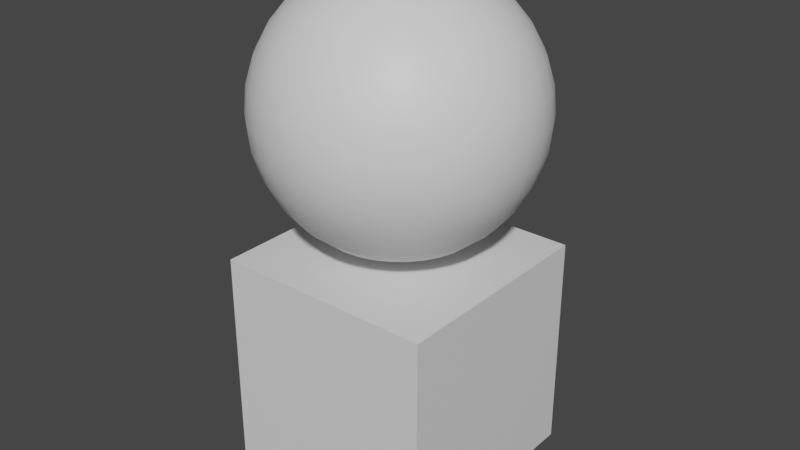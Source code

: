 # Source: Shields.blend  (saved by Blender 2.80.75; exported with 4.5.12 LTS)
import bpy
from mathutils import Matrix  # noqa: F401  (used for matrix-valued properties, if any)

bpy.ops.wm.read_factory_settings(use_empty=True)
scene = bpy.context.scene
scene.name = 'Scene'

# ---- collections
col_collection = bpy.data.collections.new('Collection'); scene.collection.children.link(col_collection)

# ---- materials (node trees are filled in below, after node groups)
mat_shields_main = bpy.data.materials.new('Shields_Main')
mat_shields_main.alpha_threshold = 0.0
mat_shields_main.use_transparent_shadow = False
mat_shields_main.line_color = (0.0, 0.0, 0.0, 1.0)
mat_shields_globe = bpy.data.materials.new('Shields_Globe')
mat_shields_globe.use_transparent_shadow = False

# ---- material node trees
mat_shields_main.use_nodes = True; mat_shields_main.node_tree.nodes.clear()
_N = mat_shields_main.node_tree.nodes; _L = mat_shields_main.node_tree.links
n0 = _N.new('ShaderNodeOutputMaterial'); n0.name = 'Material Output'; n0.location = (300, 300)
n1 = _N.new('ShaderNodeBsdfPrincipled'); n1.name = 'Principled BSDF'; n1.location = (10, 300)
n1.distribution = 'GGX'
n1.subsurface_method = 'BURLEY'
n1.inputs[2].default_value = 0.4
n1.inputs[3].default_value = 1.45
n1.inputs[27].default_value = (0.0, 0.0, 0.0, 1.0)
n1.inputs[28].default_value = 1.0
_L.new(n1.outputs[0], n0.inputs[0])
n0.is_active_output = True
mat_shields_globe.use_nodes = True; mat_shields_globe.node_tree.nodes.clear()
_N = mat_shields_globe.node_tree.nodes; _L = mat_shields_globe.node_tree.links
n0 = _N.new('ShaderNodeOutputMaterial'); n0.name = 'Material Output'; n0.location = (300, 300)
n1 = _N.new('ShaderNodeBsdfPrincipled'); n1.name = 'Principled BSDF'; n1.location = (10, 300)
n1.distribution = 'GGX'
n1.subsurface_method = 'BURLEY'
n1.inputs[3].default_value = 1.45
n1.inputs[27].default_value = (0.0, 0.0, 0.0, 1.0)
n1.inputs[28].default_value = 1.0
_L.new(n1.outputs[0], n0.inputs[0])
n0.is_active_output = True

# ---- world
world_world = bpy.data.worlds.new('World'); scene.world = world_world
world_world.use_nodes = True; world_world.node_tree.nodes.clear()
_N = world_world.node_tree.nodes; _L = world_world.node_tree.links
n0 = _N.new('ShaderNodeOutputWorld'); n0.name = 'World Output'; n0.location = (300, 300)
n1 = _N.new('ShaderNodeBackground'); n1.name = 'Background'; n1.location = (10, 300)
n1.inputs[0].default_value = (0.05088, 0.05088, 0.05088, 1.0)
_L.new(n1.outputs[0], n0.inputs[0])
n0.is_active_output = True
world_world.color = (0.05088, 0.05088, 0.05088)
world_world.use_sun_shadow = False
world_world.sun_shadow_jitter_overblur = 0.0

# ---- meshes
me_cube = bpy.data.meshes.new('Cube')
me_cube.from_pydata([(1.0, 1.0, 2.006), (1.0, 1.0, 0.005682), (1.0, -1.0, 2.006), (1.0, -1.0, 0.005682), (-1.0, 1.0, 2.006), (-1.0, 1.0, 0.005682), (-1.0, -1.0, 2.006), (-1.0, -1.0, 0.005682), (0.458, 1.106, 3.539), (0.4314, 1.042, 3.768), (0.3883, 0.9373, 3.979), (0.3302, 0.7971, 4.164), (0.2594, 0.6263, 4.316), (0.1787, 0.4314, 4.429), (0.0911, 0.2199, 4.498), (0.04644, 0.2335, 4.498), (0.0911, 0.458, 4.429), (0.1323, 0.6649, 4.316), (0.1683, 0.8462, 4.164), (0.1979, 0.9951, 3.979), (0.2199, 1.106, 3.768), (0.2335, 1.174, 3.539), (0.2381, 1.197, 3.301), (0.2335, 1.174, 3.063), (0.2199, 1.106, 2.834), (0.1979, 0.9951, 2.623), (0.1683, 0.8462, 2.438), (0.1323, 0.6649, 2.287), (0.0911, 0.458, 2.174), (0.04644, 0.2335, 2.104), (-1.956e-08, 0.2381, 2.104), (-1.956e-08, 0.467, 2.174), (-1.956e-08, 0.6779, 2.287), (-1.956e-08, 0.8628, 2.438), (-1.956e-08, 1.015, 2.623), (-1.956e-08, 1.127, 2.834), (-1.956e-08, 1.22, 3.301), (-1.956e-08, 1.197, 3.539), (-1.956e-08, 1.015, 3.979), (-1.956e-08, 0.8628, 4.164), (-1.956e-08, 0.6779, 4.316), (-1.956e-08, 0.467, 4.429), (0.467, 1.127, 3.301), (0.458, 1.106, 3.063), (0.4314, 1.042, 2.834), (0.3883, 0.9373, 2.623), (0.3302, 0.7971, 2.438), (0.2594, 0.6263, 2.287), (0.1787, 0.4314, 2.174), (0.0911, 0.2199, 2.104), (0.6649, 0.9951, 3.539), (0.6263, 0.9373, 3.768), (0.5637, 0.8436, 3.979), (0.4794, 0.7174, 4.164), (0.3766, 0.5637, 4.316), (0.2594, 0.3883, 4.429), (0.1323, 0.1979, 4.498), (0.6779, 1.015, 3.301), (0.6649, 0.9951, 3.063), (0.6263, 0.9373, 2.834), (0.5637, 0.8436, 2.623), (0.4794, 0.7174, 2.438), (0.3766, 0.5637, 2.287), (0.2594, 0.3883, 2.174), (0.1323, 0.1979, 2.104), (0.8462, 0.8462, 3.539), (0.7971, 0.7971, 3.768), (0.7174, 0.7174, 3.979), (0.6101, 0.6101, 4.164), (0.4794, 0.4794, 4.316), (0.3302, 0.3302, 4.429), (0.1683, 0.1683, 4.498), (0.8628, 0.8628, 3.301), (0.8462, 0.8462, 3.063), (0.7971, 0.7971, 2.834), (0.7174, 0.7174, 2.623), (0.6101, 0.6101, 2.438), (0.4794, 0.4794, 2.287), (0.3302, 0.3302, 2.174), (0.1683, 0.1683, 2.104), (0.9951, 0.6649, 3.539), (0.9373, 0.6263, 3.768), (0.8436, 0.5637, 3.979), (0.7174, 0.4794, 4.164), (0.5637, 0.3766, 4.316), (0.3883, 0.2594, 4.429), (0.1979, 0.1323, 4.498), (1.015, 0.6779, 3.301), (0.9951, 0.6649, 3.063), (0.9373, 0.6263, 2.834), (0.8436, 0.5637, 2.623), (0.7174, 0.4794, 2.438), (0.5637, 0.3766, 2.287), (0.3883, 0.2594, 2.174), (0.1979, 0.1323, 2.104), (1.106, 0.458, 3.539), (1.042, 0.4314, 3.768), (0.9373, 0.3883, 3.979), (0.7971, 0.3302, 4.164), (0.6263, 0.2594, 4.316), (0.4314, 0.1787, 4.429), (0.2199, 0.0911, 4.498), (1.127, 0.467, 3.301), (1.106, 0.458, 3.063), (1.042, 0.4314, 2.834), (0.9373, 0.3883, 2.623), (0.7971, 0.3302, 2.438), (0.6263, 0.2594, 2.287), (0.4314, 0.1787, 2.174), (0.2199, 0.0911, 2.104), (1.174, 0.2335, 3.539), (1.106, 0.2199, 3.768), (0.9951, 0.1979, 3.979), (0.8462, 0.1683, 4.164), (0.6649, 0.1323, 4.316), (0.458, 0.0911, 4.429), (0.2335, 0.04644, 4.498), (1.197, 0.2381, 3.301), (1.174, 0.2335, 3.063), (1.106, 0.2199, 2.834), (0.9951, 0.1979, 2.623), (0.8462, 0.1683, 2.438), (0.6649, 0.1323, 2.287), (0.458, 0.0911, 2.174), (0.2335, 0.04644, 2.104), (1.197, -4.341e-07, 3.539), (1.127, -2.887e-07, 3.768), (1.015, -3.614e-07, 3.979), (0.8628, -3.432e-07, 4.164), (0.6779, -3.341e-07, 4.316), (0.467, -3.432e-07, 4.429), (0.2381, -3.523e-07, 4.498), (1.22, -4.159e-07, 3.301), (1.197, -4.341e-07, 3.063), (1.127, -2.341e-07, 2.834), (1.015, -3.614e-07, 2.623), (0.8628, -3.432e-07, 2.438), (0.6779, -3.705e-07, 2.287), (0.467, -3.25e-07, 2.174), (0.2381, -3.296e-07, 2.104), (1.174, -0.2335, 3.539), (1.106, -0.2199, 3.768), (0.9951, -0.1979, 3.979), (0.8462, -0.1683, 4.164), (0.6649, -0.1323, 4.316), (0.458, -0.0911, 4.429), (0.2335, -0.04644, 4.498), (1.197, -0.2381, 3.301), (1.174, -0.2335, 3.063), (1.106, -0.2199, 2.834), (0.9951, -0.1979, 2.623), (0.8462, -0.1683, 2.438), (0.6649, -0.1323, 2.287), (0.458, -0.0911, 2.174), (0.2335, -0.04644, 2.104), (1.106, -0.458, 3.539), (1.042, -0.4314, 3.768), (0.9373, -0.3883, 3.979), (0.7971, -0.3302, 4.164), (0.6263, -0.2594, 4.316), (0.4314, -0.1787, 4.429), (0.2199, -0.0911, 4.498), (1.127, -0.467, 3.301), (1.106, -0.458, 3.063), (1.042, -0.4314, 2.834), (0.9373, -0.3883, 2.623), (0.7971, -0.3302, 2.438), (0.6263, -0.2594, 2.287), (0.4314, -0.1787, 2.174), (0.2199, -0.0911, 2.104), (0.9951, -0.6649, 3.539), (0.9373, -0.6263, 3.768), (0.8436, -0.5637, 3.979), (0.7174, -0.4794, 4.164), (0.5637, -0.3766, 4.316), (0.3883, -0.2594, 4.429), (0.1979, -0.1323, 4.498), (1.015, -0.6779, 3.301), (0.9951, -0.6649, 3.063), (0.9373, -0.6263, 2.834), (0.8436, -0.5637, 2.623), (0.7174, -0.4794, 2.438), (0.5637, -0.3766, 2.287), (0.3883, -0.2594, 2.174), (0.1979, -0.1323, 2.104), (0.8462, -0.8462, 3.539), (0.7971, -0.7971, 3.768), (0.7174, -0.7174, 3.979), (0.6101, -0.6101, 4.164), (0.4794, -0.4794, 4.316), (0.3302, -0.3302, 4.429), (0.1683, -0.1683, 4.498), (0.8628, -0.8628, 3.301), (0.8462, -0.8462, 3.063), (0.7971, -0.7971, 2.834), (0.7174, -0.7174, 2.623), (0.6101, -0.6101, 2.438), (0.4794, -0.4794, 2.287), (0.3302, -0.3302, 2.174), (0.1683, -0.1683, 2.104), (0.6649, -0.9951, 3.539), (0.6263, -0.9373, 3.768), (0.5637, -0.8436, 3.979), (0.4794, -0.7174, 4.164), (0.3766, -0.5637, 4.316), (0.2594, -0.3883, 4.429), (0.1323, -0.1979, 4.498), (0.6779, -1.015, 3.301), (0.6649, -0.9951, 3.063), (0.6263, -0.9373, 2.834), (0.5637, -0.8436, 2.623), (0.4794, -0.7174, 2.438), (0.3766, -0.5637, 2.287), (0.2594, -0.3883, 2.174), (0.1323, -0.1979, 2.104), (0.458, -1.106, 3.539), (0.4314, -1.042, 3.768), (0.3883, -0.9373, 3.979), (0.3302, -0.7971, 4.164), (0.2594, -0.6263, 4.316), (0.1787, -0.4314, 4.429), (0.0911, -0.2199, 4.498), (0.467, -1.127, 3.301), (0.458, -1.106, 3.063), (0.4314, -1.042, 2.834), (0.3883, -0.9373, 2.623), (0.3302, -0.7971, 2.438), (0.2594, -0.6263, 2.287), (0.1787, -0.4314, 2.174), (0.0911, -0.2199, 2.104), (0.2335, -1.174, 3.539), (0.2199, -1.106, 3.768), (0.1979, -0.9951, 3.979), (0.1683, -0.8462, 4.164), (0.1323, -0.6649, 4.316), (0.0911, -0.458, 4.429), (0.04644, -0.2335, 4.498), (0.2381, -1.197, 3.301), (0.2335, -1.174, 3.063), (0.2199, -1.106, 2.834), (0.1979, -0.9951, 2.623), (0.1683, -0.8462, 2.438), (0.1323, -0.6649, 2.287), (0.0911, -0.458, 2.174), (0.04644, -0.2335, 2.104), (-1.238e-07, -1.197, 3.539), (5.801e-08, -1.127, 3.768), (-1.238e-07, -1.015, 3.979), (-5.109e-08, -0.8628, 4.164), (1.255e-08, -0.6779, 4.316), (3.073e-08, -0.467, 4.429), (-2.836e-08, -0.2381, 4.498), (-1.42e-07, -1.22, 3.301), (-1.238e-07, -1.197, 3.063), (5.801e-08, -1.127, 2.834), (-1.238e-07, -1.015, 2.623), (-5.109e-08, -0.8628, 2.438), (-3.291e-08, -0.6779, 2.287), (-1.472e-08, -0.467, 2.174), (-1.472e-08, -0.2381, 2.104), (-0.2335, -1.174, 3.539), (-0.2199, -1.106, 3.768), (-0.1979, -0.9951, 3.979), (-0.1683, -0.8462, 4.164), (-0.1323, -0.6649, 4.316), (-0.0911, -0.458, 4.429), (-0.04644, -0.2335, 4.498), (-0.2381, -1.197, 3.301), (-0.2335, -1.174, 3.063), (-0.2199, -1.106, 2.834), (-0.1979, -0.9951, 2.623), (-0.1683, -0.8462, 2.438), (-0.1323, -0.6649, 2.287), (-0.0911, -0.458, 2.174), (-0.04644, -0.2335, 2.104), (-0.458, -1.106, 3.539), (-0.4314, -1.042, 3.768), (-0.3883, -0.9373, 3.979), (-0.3302, -0.7971, 4.164), (-0.2594, -0.6263, 4.316), (-0.1787, -0.4314, 4.429), (-0.0911, -0.2199, 4.498), (-0.467, -1.127, 3.301), (-0.458, -1.106, 3.063), (-0.4314, -1.042, 2.834), (-0.3883, -0.9373, 2.623), (-0.3302, -0.7971, 2.438), (-0.2594, -0.6263, 2.287), (-0.1787, -0.4314, 2.174), (-0.0911, -0.2199, 2.104), (-0.6649, -0.9951, 3.539), (-0.6263, -0.9373, 3.768), (-0.5637, -0.8436, 3.979), (-0.4794, -0.7174, 4.164), (-0.3766, -0.5637, 4.316), (-0.2594, -0.3883, 4.429), (-0.1323, -0.1979, 4.498), (-0.6779, -1.015, 3.301), (-0.6649, -0.9951, 3.063), (-0.6263, -0.9373, 2.834), (-0.5637, -0.8436, 2.623), (-0.4794, -0.7174, 2.438), (-0.3766, -0.5637, 2.287), (-0.2594, -0.3883, 2.174), (-0.1323, -0.1979, 2.104), (-0.8462, -0.8462, 3.539), (-0.7971, -0.7971, 3.768), (-0.7174, -0.7174, 3.979), (-0.6101, -0.6101, 4.164), (-0.4794, -0.4794, 4.316), (-0.3302, -0.3302, 4.429), (-0.1683, -0.1683, 4.498), (-0.8628, -0.8628, 3.301), (-0.8462, -0.8462, 3.063), (-0.7971, -0.7971, 2.834), (-0.7174, -0.7174, 2.623), (-0.6101, -0.6101, 2.438), (-0.4794, -0.4794, 2.287), (-0.3302, -0.3302, 2.174), (-0.1683, -0.1683, 2.104), (-1.956e-08, -3.513e-07, 2.081), (-0.9951, -0.6649, 3.539), (-0.9373, -0.6263, 3.768), (-0.8436, -0.5637, 3.979), (-0.7174, -0.4794, 4.164), (-0.5637, -0.3766, 4.316), (-0.3883, -0.2594, 4.429), (-0.1979, -0.1323, 4.498), (-1.015, -0.6779, 3.301), (-0.9951, -0.6649, 3.063), (-0.9373, -0.6263, 2.834), (-0.8436, -0.5637, 2.623), (-0.7174, -0.4794, 2.438), (-0.5637, -0.3766, 2.287), (-0.3883, -0.2594, 2.174), (-0.1979, -0.1323, 2.104), (-1.106, -0.458, 3.539), (-1.042, -0.4314, 3.768), (-0.9373, -0.3883, 3.979), (-0.7971, -0.3302, 4.164), (-0.6263, -0.2594, 4.316), (-0.4314, -0.1787, 4.429), (-0.2199, -0.0911, 4.498), (-1.127, -0.467, 3.301), (-1.106, -0.458, 3.063), (-1.042, -0.4314, 2.834), (-0.9373, -0.3883, 2.623), (-0.7971, -0.3302, 2.438), (-0.6263, -0.2594, 2.287), (-0.4314, -0.1787, 2.174), (-0.2199, -0.0911, 2.104), (-1.174, -0.2335, 3.539), (-1.106, -0.2199, 3.768), (-0.9951, -0.1979, 3.979), (-0.8462, -0.1683, 4.164), (-0.6649, -0.1323, 4.316), (-0.458, -0.0911, 4.429), (-0.2335, -0.04644, 4.498), (-4.095e-07, -4.289e-07, 4.521), (-1.197, -0.2381, 3.301), (-1.174, -0.2335, 3.063), (-1.106, -0.2199, 2.834), (-0.9951, -0.1979, 2.623), (-0.8462, -0.1683, 2.438), (-0.6649, -0.1323, 2.287), (-0.458, -0.0911, 2.174), (-0.2335, -0.04644, 2.104), (-1.197, -7.047e-08, 3.539), (-1.127, -3.432e-07, 3.768), (-1.015, -1.25e-07, 3.979), (-0.8628, -1.796e-07, 4.164), (-0.6779, -2.978e-07, 4.316), (-0.467, -2.978e-07, 4.429), (-0.2381, -3.341e-07, 4.498), (-1.22, -1.25e-07, 3.301), (-1.197, -7.047e-08, 3.063), (-1.127, -3.432e-07, 2.834), (-1.015, -1.25e-07, 2.623), (-0.8628, -1.796e-07, 2.438), (-0.6779, -2.705e-07, 2.287), (-0.467, -2.614e-07, 2.174), (-0.2381, -3.387e-07, 2.104), (-1.174, 0.2335, 3.539), (-1.106, 0.2199, 3.768), (-0.9951, 0.1979, 3.979), (-0.8462, 0.1683, 4.164), (-0.6649, 0.1323, 4.316), (-0.458, 0.0911, 4.429), (-0.2335, 0.04644, 4.498), (-1.197, 0.2381, 3.301), (-1.174, 0.2335, 3.063), (-1.106, 0.2199, 2.834), (-0.9951, 0.1979, 2.623), (-0.8462, 0.1683, 2.438), (-0.6649, 0.1323, 2.287), (-0.458, 0.0911, 2.174), (-0.2335, 0.04644, 2.104), (-1.106, 0.458, 3.539), (-1.042, 0.4314, 3.768), (-0.9373, 0.3883, 3.979), (-0.7971, 0.3302, 4.164), (-0.6263, 0.2594, 4.316), (-0.4314, 0.1787, 4.429), (-0.2199, 0.0911, 4.498), (-1.127, 0.467, 3.301), (-1.106, 0.458, 3.063), (-1.042, 0.4314, 2.834), (-0.9373, 0.3883, 2.623), (-0.7971, 0.3302, 2.438), (-0.6263, 0.2594, 2.287), (-0.4314, 0.1787, 2.174), (-0.2199, 0.0911, 2.104), (-0.9951, 0.6649, 3.539), (-0.9373, 0.6263, 3.768), (-0.8436, 0.5637, 3.979), (-0.7174, 0.4794, 4.164), (-0.5637, 0.3766, 4.316), (-0.3883, 0.2594, 4.429), (-0.1979, 0.1323, 4.498), (-1.015, 0.6779, 3.301), (-0.9951, 0.6649, 3.063), (-0.9373, 0.6263, 2.834), (-0.8436, 0.5637, 2.623), (-0.7174, 0.4794, 2.438), (-0.5637, 0.3766, 2.287), (-0.3883, 0.2594, 2.174), (-0.1979, 0.1323, 2.104), (-0.8462, 0.8462, 3.539), (-0.7971, 0.7971, 3.768), (-0.7174, 0.7174, 3.979), (-0.6101, 0.6101, 4.164), (-0.4794, 0.4794, 4.316), (-0.3302, 0.3302, 4.429), (-0.1683, 0.1683, 4.498), (-0.8628, 0.8628, 3.301), (-0.8462, 0.8462, 3.063), (-0.7971, 0.7971, 2.834), (-0.7174, 0.7174, 2.623), (-0.6101, 0.6101, 2.438), (-0.4794, 0.4794, 2.287), (-0.3302, 0.3302, 2.174), (-0.1683, 0.1683, 2.104), (-0.6649, 0.9951, 3.539), (-0.6263, 0.9373, 3.768), (-0.5637, 0.8436, 3.979), (-0.4794, 0.7174, 4.164), (-0.3766, 0.5637, 4.316), (-0.2594, 0.3883, 4.429), (-0.1323, 0.1979, 4.498), (-0.6779, 1.015, 3.301), (-0.6649, 0.9951, 3.063), (-0.6263, 0.9373, 2.834), (-0.5637, 0.8436, 2.623), (-0.4794, 0.7174, 2.438), (-0.3766, 0.5637, 2.287), (-0.2594, 0.3883, 2.174), (-0.1323, 0.1979, 2.104), (-0.458, 1.106, 3.539), (-0.4314, 1.042, 3.768), (-0.3883, 0.9373, 3.979), (-0.3302, 0.7971, 4.164), (-0.2594, 0.6263, 4.316), (-0.1787, 0.4314, 4.429), (-0.0911, 0.2199, 4.498), (-0.467, 1.127, 3.301), (-0.458, 1.106, 3.063), (-0.4314, 1.042, 2.834), (-0.3883, 0.9373, 2.623), (-0.3302, 0.7971, 2.438), (-0.2594, 0.6263, 2.287), (-0.1787, 0.4314, 2.174), (-0.0911, 0.2199, 2.104), (-0.2335, 1.174, 3.539), (-0.2199, 1.106, 3.768), (-0.1979, 0.9951, 3.979), (-0.1683, 0.8462, 4.164), (-0.1323, 0.6649, 4.316), (-0.0911, 0.458, 4.429), (-0.04644, 0.2335, 4.498), (-0.2381, 1.197, 3.301), (-0.2335, 1.174, 3.063), (-0.2199, 1.106, 2.834), (-0.1979, 0.9951, 2.623), (-0.1683, 0.8462, 2.438), (-0.1323, 0.6649, 2.287), (-0.0911, 0.458, 2.174), (-0.04644, 0.2335, 2.104), (5.801e-08, 1.127, 3.768), (2.619e-08, 0.2381, 4.498), (2.944e-07, 1.197, 3.063)], [], [(0, 4, 6, 2), (3, 2, 6, 7), (7, 6, 4, 5), (5, 1, 3, 7), (1, 0, 2, 3), (5, 4, 0, 1), (71, 358, 86), (75, 74, 89, 90), (76, 75, 90, 91), (66, 67, 82, 81), (69, 70, 85, 84), (77, 76, 91, 92), (74, 73, 88, 89), (50, 51, 66, 65), (51, 52, 67, 66), (56, 358, 71), (65, 66, 81, 80), (79, 78, 93, 94), (62, 61, 76, 77), (53, 54, 69, 68), (58, 57, 72, 73), (14, 358, 56), (46, 45, 60, 61), (320, 49, 64), (13, 14, 56, 55), (21, 20, 9, 8), (24, 23, 43, 44), (36, 37, 21, 22), (22, 21, 8, 42), (19, 18, 11, 10), (30, 31, 28, 29), (47, 46, 61, 62), (320, 29, 49), (41, 488, 15, 16), (45, 44, 59, 60), (17, 16, 13, 12), (31, 32, 27, 28), (9, 10, 52, 51), (28, 27, 47, 48), (34, 35, 24, 25), (16, 15, 14, 13), (29, 28, 48, 49), (38, 39, 18, 19), (18, 17, 12, 11), (12, 13, 55, 54), (40, 41, 16, 17), (44, 43, 58, 59), (43, 42, 57, 58), (35, 489, 23, 24), (49, 48, 63, 64), (42, 8, 50, 57), (37, 487, 20, 21), (8, 9, 51, 50), (63, 62, 77, 78), (487, 38, 19, 20), (26, 25, 45, 46), (48, 47, 62, 63), (32, 33, 26, 27), (57, 50, 65, 72), (11, 12, 54, 53), (488, 358, 15), (55, 56, 71, 70), (10, 11, 53, 52), (320, 30, 29), (73, 72, 87, 88), (60, 59, 74, 75), (27, 26, 46, 47), (67, 68, 83, 82), (15, 358, 14), (39, 40, 17, 18), (54, 55, 70, 69), (52, 53, 68, 67), (489, 36, 22, 23), (64, 63, 78, 79), (320, 64, 79), (33, 34, 25, 26), (61, 60, 75, 76), (68, 69, 84, 83), (25, 24, 44, 45), (78, 77, 92, 93), (59, 58, 73, 74), (23, 22, 42, 43), (72, 65, 80, 87), (320, 79, 94), (20, 19, 10, 9), (70, 71, 86, 85), (92, 91, 106, 107), (90, 89, 104, 105), (85, 86, 101, 100), (87, 80, 95, 102), (94, 93, 108, 109), (84, 85, 100, 99), (91, 90, 105, 106), (86, 358, 101), (83, 84, 99, 98), (93, 92, 107, 108), (88, 87, 102, 103), (82, 83, 98, 97), (89, 88, 103, 104), (81, 82, 97, 96), (320, 94, 109), (80, 81, 96, 95), (103, 102, 117, 118), (97, 98, 113, 112), (104, 103, 118, 119), (96, 97, 112, 111), (320, 109, 124), (95, 96, 111, 110), (107, 106, 121, 122), (105, 104, 119, 120), (100, 101, 116, 115), (102, 95, 110, 117), (109, 108, 123, 124), (99, 100, 115, 114), (106, 105, 120, 121), (101, 358, 116), (98, 99, 114, 113), (108, 107, 122, 123), (115, 116, 131, 130), (117, 110, 125, 132), (124, 123, 138, 139), (114, 115, 130, 129), (121, 120, 135, 136), (116, 358, 131), (113, 114, 129, 128), (123, 122, 137, 138), (118, 117, 132, 133), (112, 113, 128, 127), (119, 118, 133, 134), (111, 112, 127, 126), (320, 124, 139), (110, 111, 126, 125), (122, 121, 136, 137), (120, 119, 134, 135), (127, 128, 143, 142), (134, 133, 148, 149), (126, 127, 142, 141), (320, 139, 154), (125, 126, 141, 140), (137, 136, 151, 152), (135, 134, 149, 150), (130, 131, 146, 145), (132, 125, 140, 147), (139, 138, 153, 154), (129, 130, 145, 144), (136, 135, 150, 151), (131, 358, 146), (128, 129, 144, 143), (138, 137, 152, 153), (133, 132, 147, 148), (147, 140, 155, 162), (154, 153, 168, 169), (144, 145, 160, 159), (151, 150, 165, 166), (146, 358, 161), (143, 144, 159, 158), (153, 152, 167, 168), (148, 147, 162, 163), (142, 143, 158, 157), (149, 148, 163, 164), (141, 142, 157, 156), (320, 154, 169), (140, 141, 156, 155), (152, 151, 166, 167), (150, 149, 164, 165), (145, 146, 161, 160), (164, 163, 178, 179), (156, 157, 172, 171), (320, 169, 184), (155, 156, 171, 170), (167, 166, 181, 182), (165, 164, 179, 180), (160, 161, 176, 175), (162, 155, 170, 177), (169, 168, 183, 184), (159, 160, 175, 174), (166, 165, 180, 181), (161, 358, 176), (158, 159, 174, 173), (168, 167, 182, 183), (163, 162, 177, 178), (157, 158, 173, 172), (184, 183, 198, 199), (174, 175, 190, 189), (181, 180, 195, 196), (176, 358, 191), (173, 174, 189, 188), (183, 182, 197, 198), (178, 177, 192, 193), (172, 173, 188, 187), (179, 178, 193, 194), (171, 172, 187, 186), (320, 184, 199), (170, 171, 186, 185), (182, 181, 196, 197), (180, 179, 194, 195), (175, 176, 191, 190), (177, 170, 185, 192), (186, 187, 202, 201), (320, 199, 214), (185, 186, 201, 200), (197, 196, 211, 212), (195, 194, 209, 210), (190, 191, 206, 205), (192, 185, 200, 207), (199, 198, 213, 214), (189, 190, 205, 204), (196, 195, 210, 211), (191, 358, 206), (188, 189, 204, 203), (198, 197, 212, 213), (193, 192, 207, 208), (187, 188, 203, 202), (194, 193, 208, 209), (211, 210, 225, 226), (206, 358, 221), (203, 204, 219, 218), (213, 212, 227, 228), (208, 207, 222, 223), (202, 203, 218, 217), (209, 208, 223, 224), (201, 202, 217, 216), (320, 214, 229), (200, 201, 216, 215), (212, 211, 226, 227), (210, 209, 224, 225), (205, 206, 221, 220), (207, 200, 215, 222), (214, 213, 228, 229), (204, 205, 220, 219), (320, 229, 244), (215, 216, 231, 230), (227, 226, 241, 242), (225, 224, 239, 240), (220, 221, 236, 235), (222, 215, 230, 237), (229, 228, 243, 244), (219, 220, 235, 234), (226, 225, 240, 241), (221, 358, 236), (218, 219, 234, 233), (228, 227, 242, 243), (223, 222, 237, 238), (217, 218, 233, 232), (224, 223, 238, 239), (216, 217, 232, 231), (233, 234, 249, 248), (243, 242, 257, 258), (238, 237, 252, 253), (232, 233, 248, 247), (239, 238, 253, 254), (231, 232, 247, 246), (320, 244, 259), (230, 231, 246, 245), (242, 241, 256, 257), (240, 239, 254, 255), (235, 236, 251, 250), (237, 230, 245, 252), (244, 243, 258, 259), (234, 235, 250, 249), (241, 240, 255, 256), (236, 358, 251), (257, 256, 271, 272), (255, 254, 269, 270), (250, 251, 266, 265), (252, 245, 260, 267), (259, 258, 273, 274), (249, 250, 265, 264), (256, 255, 270, 271), (251, 358, 266), (248, 249, 264, 263), (258, 257, 272, 273), (253, 252, 267, 268), (247, 248, 263, 262), (254, 253, 268, 269), (246, 247, 262, 261), (320, 259, 274), (245, 246, 261, 260), (273, 272, 287, 288), (268, 267, 282, 283), (262, 263, 278, 277), (269, 268, 283, 284), (261, 262, 277, 276), (320, 274, 289), (260, 261, 276, 275), (272, 271, 286, 287), (270, 269, 284, 285), (265, 266, 281, 280), (267, 260, 275, 282), (274, 273, 288, 289), (264, 265, 280, 279), (271, 270, 285, 286), (266, 358, 281), (263, 264, 279, 278), (285, 284, 299, 300), (280, 281, 296, 295), (282, 275, 290, 297), (289, 288, 303, 304), (279, 280, 295, 294), (286, 285, 300, 301), (281, 358, 296), (278, 279, 294, 293), (288, 287, 302, 303), (283, 282, 297, 298), (277, 278, 293, 292), (284, 283, 298, 299), (276, 277, 292, 291), (320, 289, 304), (275, 276, 291, 290), (287, 286, 301, 302), (298, 297, 312, 313), (292, 293, 308, 307), (299, 298, 313, 314), (291, 292, 307, 306), (320, 304, 319), (290, 291, 306, 305), (302, 301, 316, 317), (300, 299, 314, 315), (295, 296, 311, 310), (297, 290, 305, 312), (304, 303, 318, 319), (294, 295, 310, 309), (301, 300, 315, 316), (296, 358, 311), (293, 294, 309, 308), (303, 302, 317, 318), (310, 311, 327, 326), (312, 305, 321, 328), (319, 318, 334, 335), (309, 310, 326, 325), (316, 315, 331, 332), (311, 358, 327), (308, 309, 325, 324), (318, 317, 333, 334), (313, 312, 328, 329), (307, 308, 324, 323), (314, 313, 329, 330), (306, 307, 323, 322), (320, 319, 335), (305, 306, 322, 321), (317, 316, 332, 333), (315, 314, 330, 331), (323, 324, 339, 338), (330, 329, 344, 345), (322, 323, 338, 337), (320, 335, 350), (321, 322, 337, 336), (333, 332, 347, 348), (331, 330, 345, 346), (326, 327, 342, 341), (328, 321, 336, 343), (335, 334, 349, 350), (325, 326, 341, 340), (332, 331, 346, 347), (327, 358, 342), (324, 325, 340, 339), (334, 333, 348, 349), (329, 328, 343, 344), (343, 336, 351, 359), (350, 349, 365, 366), (340, 341, 356, 355), (347, 346, 362, 363), (342, 358, 357), (339, 340, 355, 354), (349, 348, 364, 365), (344, 343, 359, 360), (338, 339, 354, 353), (345, 344, 360, 361), (337, 338, 353, 352), (320, 350, 366), (336, 337, 352, 351), (348, 347, 363, 364), (346, 345, 361, 362), (341, 342, 357, 356), (361, 360, 375, 376), (352, 353, 369, 368), (320, 366, 381), (351, 352, 368, 367), (364, 363, 378, 379), (362, 361, 376, 377), (356, 357, 373, 372), (359, 351, 367, 374), (366, 365, 380, 381), (355, 356, 372, 371), (363, 362, 377, 378), (357, 358, 373), (354, 355, 371, 370), (365, 364, 379, 380), (360, 359, 374, 375), (353, 354, 370, 369), (371, 372, 387, 386), (378, 377, 392, 393), (373, 358, 388), (370, 371, 386, 385), (380, 379, 394, 395), (375, 374, 389, 390), (369, 370, 385, 384), (376, 375, 390, 391), (368, 369, 384, 383), (320, 381, 396), (367, 368, 383, 382), (379, 378, 393, 394), (377, 376, 391, 392), (372, 373, 388, 387), (374, 367, 382, 389), (381, 380, 395, 396), (320, 396, 411), (382, 383, 398, 397), (394, 393, 408, 409), (392, 391, 406, 407), (387, 388, 403, 402), (389, 382, 397, 404), (396, 395, 410, 411), (386, 387, 402, 401), (393, 392, 407, 408), (388, 358, 403), (385, 386, 401, 400), (395, 394, 409, 410), (390, 389, 404, 405), (384, 385, 400, 399), (391, 390, 405, 406), (383, 384, 399, 398), (403, 358, 418), (400, 401, 416, 415), (410, 409, 424, 425), (405, 404, 419, 420), (399, 400, 415, 414), (406, 405, 420, 421), (398, 399, 414, 413), (320, 411, 426), (397, 398, 413, 412), (409, 408, 423, 424), (407, 406, 421, 422), (402, 403, 418, 417), (404, 397, 412, 419), (411, 410, 425, 426), (401, 402, 417, 416), (408, 407, 422, 423), (412, 413, 428, 427), (424, 423, 438, 439), (422, 421, 436, 437), (417, 418, 433, 432), (419, 412, 427, 434), (426, 425, 440, 441), (416, 417, 432, 431), (423, 422, 437, 438), (418, 358, 433), (415, 416, 431, 430), (425, 424, 439, 440), (420, 419, 434, 435), (414, 415, 430, 429), (421, 420, 435, 436), (413, 414, 429, 428), (320, 426, 441), (430, 431, 446, 445), (440, 439, 454, 455), (435, 434, 449, 450), (429, 430, 445, 444), (436, 435, 450, 451), (428, 429, 444, 443), (320, 441, 456), (427, 428, 443, 442), (439, 438, 453, 454), (437, 436, 451, 452), (432, 433, 448, 447), (434, 427, 442, 449), (441, 440, 455, 456), (431, 432, 447, 446), (438, 437, 452, 453), (433, 358, 448), (454, 453, 468, 469), (452, 451, 466, 467), (447, 448, 463, 462), (449, 442, 457, 464), (456, 455, 470, 471), (446, 447, 462, 461), (453, 452, 467, 468), (448, 358, 463), (445, 446, 461, 460), (455, 454, 469, 470), (450, 449, 464, 465), (444, 445, 460, 459), (451, 450, 465, 466), (443, 444, 459, 458), (320, 456, 471), (442, 443, 458, 457), (470, 469, 484, 485), (465, 464, 479, 480), (459, 460, 475, 474), (466, 465, 480, 481), (458, 459, 474, 473), (320, 471, 486), (457, 458, 473, 472), (469, 468, 483, 484), (467, 466, 481, 482), (462, 463, 478, 477), (464, 457, 472, 479), (471, 470, 485, 486), (461, 462, 477, 476), (468, 467, 482, 483), (463, 358, 478), (460, 461, 476, 475), (482, 481, 35, 34), (477, 478, 488, 41), (479, 472, 37, 36), (486, 485, 31, 30), (476, 477, 41, 40), (483, 482, 34, 33), (478, 358, 488), (475, 476, 40, 39), (485, 484, 32, 31), (480, 479, 36, 489), (474, 475, 39, 38), (481, 480, 489, 35), (473, 474, 38, 487), (320, 486, 30), (472, 473, 487, 37), (484, 483, 33, 32)])
me_cube.polygons.foreach_set('use_smooth', [0, 0, 0, 0, 0, 0, 1, 1, 1, 1, 1, 1, 1, 1, 1, 1, 1, 1, 1, 1, 1, 1, 1, 1, 1, 1, 1, 1, 1, 1, 1, 1, 1, 1, 1, 1, 1, 1, 1, 1, 1, 1, 1, 1, 1, 1, 1, 1, 1, 1, 1, 1, 1, 1, 1, 1, 1, 1, 1, 1, 1, 1, 1, 1, 1, 1, 1, 1, 1, 1, 1, 1, 1, 1, 1, 1, 1, 1, 1, 1, 1, 1, 1, 1, 1, 1, 1, 1, 1, 1, 1, 1, 1, 1, 1, 1, 1, 1, 1, 1, 1, 1, 1, 1, 1, 1, 1, 1, 1, 1, 1, 1, 1, 1, 1, 1, 1, 1, 1, 1, 1, 1, 1, 1, 1, 1, 1, 1, 1, 1, 1, 1, 1, 1, 1, 1, 1, 1, 1, 1, 1, 1, 1, 1, 1, 1, 1, 1, 1, 1, 1, 1, 1, 1, 1, 1, 1, 1, 1, 1, 1, 1, 1, 1, 1, 1, 1, 1, 1, 1, 1, 1, 1, 1, 1, 1, 1, 1, 1, 1, 1, 1, 1, 1, 1, 1, 1, 1, 1, 1, 1, 1, 1, 1, 1, 1, 1, 1, 1, 1, 1, 1, 1, 1, 1, 1, 1, 1, 1, 1, 1, 1, 1, 1, 1, 1, 1, 1, 1, 1, 1, 1, 1, 1, 1, 1, 1, 1, 1, 1, 1, 1, 1, 1, 1, 1, 1, 1, 1, 1, 1, 1, 1, 1, 1, 1, 1, 1, 1, 1, 1, 1, 1, 1, 1, 1, 1, 1, 1, 1, 1, 1, 1, 1, 1, 1, 1, 1, 1, 1, 1, 1, 1, 1, 1, 1, 1, 1, 1, 1, 1, 1, 1, 1, 1, 1, 1, 1, 1, 1, 1, 1, 1, 1, 1, 1, 1, 1, 1, 1, 1, 1, 1, 1, 1, 1, 1, 1, 1, 1, 1, 1, 1, 1, 1, 1, 1, 1, 1, 1, 1, 1, 1, 1, 1, 1, 1, 1, 1, 1, 1, 1, 1, 1, 1, 1, 1, 1, 1, 1, 1, 1, 1, 1, 1, 1, 1, 1, 1, 1, 1, 1, 1, 1, 1, 1, 1, 1, 1, 1, 1, 1, 1, 1, 1, 1, 1, 1, 1, 1, 1, 1, 1, 1, 1, 1, 1, 1, 1, 1, 1, 1, 1, 1, 1, 1, 1, 1, 1, 1, 1, 1, 1, 1, 1, 1, 1, 1, 1, 1, 1, 1, 1, 1, 1, 1, 1, 1, 1, 1, 1, 1, 1, 1, 1, 1, 1, 1, 1, 1, 1, 1, 1, 1, 1, 1, 1, 1, 1, 1, 1, 1, 1, 1, 1, 1, 1, 1, 1, 1, 1, 1, 1, 1, 1, 1, 1, 1, 1, 1, 1, 1, 1, 1, 1, 1, 1, 1, 1, 1, 1, 1, 1, 1, 1, 1, 1, 1, 1, 1, 1, 1, 1, 1, 1, 1, 1, 1, 1, 1, 1, 1, 1, 1, 1, 1, 1, 1, 1, 1, 1, 1, 1, 1, 1, 1, 1, 1, 1, 1, 1, 1, 1, 1, 1, 1, 1, 1, 1, 1, 1, 1, 1, 1, 1, 1, 1, 1])
me_cube.polygons.foreach_set('material_index', [0, 0, 0, 0, 0, 0, 1, 1, 1, 1, 1, 1, 1, 1, 1, 1, 1, 1, 1, 1, 1, 1, 1, 1, 1, 1, 1, 1, 1, 1, 1, 1, 1, 1, 1, 1, 1, 1, 1, 1, 1, 1, 1, 1, 1, 1, 1, 1, 1, 1, 1, 1, 1, 1, 1, 1, 1, 1, 1, 1, 1, 1, 1, 1, 1, 1, 1, 1, 1, 1, 1, 1, 1, 1, 1, 1, 1, 1, 1, 1, 1, 1, 1, 1, 1, 1, 1, 1, 1, 1, 1, 1, 1, 1, 1, 1, 1, 1, 1, 1, 1, 1, 1, 1, 1, 1, 1, 1, 1, 1, 1, 1, 1, 1, 1, 1, 1, 1, 1, 1, 1, 1, 1, 1, 1, 1, 1, 1, 1, 1, 1, 1, 1, 1, 1, 1, 1, 1, 1, 1, 1, 1, 1, 1, 1, 1, 1, 1, 1, 1, 1, 1, 1, 1, 1, 1, 1, 1, 1, 1, 1, 1, 1, 1, 1, 1, 1, 1, 1, 1, 1, 1, 1, 1, 1, 1, 1, 1, 1, 1, 1, 1, 1, 1, 1, 1, 1, 1, 1, 1, 1, 1, 1, 1, 1, 1, 1, 1, 1, 1, 1, 1, 1, 1, 1, 1, 1, 1, 1, 1, 1, 1, 1, 1, 1, 1, 1, 1, 1, 1, 1, 1, 1, 1, 1, 1, 1, 1, 1, 1, 1, 1, 1, 1, 1, 1, 1, 1, 1, 1, 1, 1, 1, 1, 1, 1, 1, 1, 1, 1, 1, 1, 1, 1, 1, 1, 1, 1, 1, 1, 1, 1, 1, 1, 1, 1, 1, 1, 1, 1, 1, 1, 1, 1, 1, 1, 1, 1, 1, 1, 1, 1, 1, 1, 1, 1, 1, 1, 1, 1, 1, 1, 1, 1, 1, 1, 1, 1, 1, 1, 1, 1, 1, 1, 1, 1, 1, 1, 1, 1, 1, 1, 1, 1, 1, 1, 1, 1, 1, 1, 1, 1, 1, 1, 1, 1, 1, 1, 1, 1, 1, 1, 1, 1, 1, 1, 1, 1, 1, 1, 1, 1, 1, 1, 1, 1, 1, 1, 1, 1, 1, 1, 1, 1, 1, 1, 1, 1, 1, 1, 1, 1, 1, 1, 1, 1, 1, 1, 1, 1, 1, 1, 1, 1, 1, 1, 1, 1, 1, 1, 1, 1, 1, 1, 1, 1, 1, 1, 1, 1, 1, 1, 1, 1, 1, 1, 1, 1, 1, 1, 1, 1, 1, 1, 1, 1, 1, 1, 1, 1, 1, 1, 1, 1, 1, 1, 1, 1, 1, 1, 1, 1, 1, 1, 1, 1, 1, 1, 1, 1, 1, 1, 1, 1, 1, 1, 1, 1, 1, 1, 1, 1, 1, 1, 1, 1, 1, 1, 1, 1, 1, 1, 1, 1, 1, 1, 1, 1, 1, 1, 1, 1, 1, 1, 1, 1, 1, 1, 1, 1, 1, 1, 1, 1, 1, 1, 1, 1, 1, 1, 1, 1, 1, 1, 1, 1, 1, 1, 1, 1, 1, 1, 1, 1, 1, 1, 1, 1, 1, 1, 1, 1, 1, 1, 1, 1, 1, 1, 1, 1, 1, 1, 1, 1, 1, 1, 1, 1])
_uv = me_cube.uv_layers.new(name='UVMap')
_uv.uv.foreach_set('vector', [0.375, 0.0, 0.625, 0.0, 0.625, 0.25, 0.375, 0.25, 0.375, 0.25, 0.625, 0.25, 0.625, 0.5, 0.375, 0.5, 0.375, 0.5, 0.625, 0.5, 0.625, 0.75, 0.375, 0.75, 0.375, 0.75, 0.625, 0.75, 0.625, 1.0, 0.375, 1.0, 0.125, 0.5, 0.375, 0.5, 0.375, 0.75, 0.125, 0.75, 0.625, 0.5, 0.875, 0.5, 0.875, 0.75, 0.625, 0.75, 0.625, 0.9375, 0.6094, 1.0, 0.5937, 0.9375, 0.625, 0.3125, 0.625, 0.375, 0.5938, 0.375, 0.5937, 0.3125, 0.625, 0.25, 0.625, 0.3125, 0.5937, 0.3125, 0.5937, 0.25, 0.625, 0.625, 0.625, 0.6875, 0.5937, 0.6875, 0.5937, 0.625, 0.625, 0.8125, 0.625, 0.875, 0.5937, 0.875, 0.5937, 0.8125, 0.625, 0.1875, 0.625, 0.25, 0.5937, 0.25, 0.5937, 0.1875, 0.625, 0.375, 0.625, 0.4375, 0.5937, 0.4375, 0.5938, 0.375, 0.6562, 0.5625, 0.6562, 0.625, 0.625, 0.625, 0.625, 0.5625, 0.6562, 0.625, 0.6562, 0.6875, 0.625, 0.6875, 0.625, 0.625, 0.6562, 0.9375, 0.6406, 1.0, 0.625, 0.9375, 0.625, 0.5625, 0.625, 0.625, 0.5937, 0.625, 0.5937, 0.5625, 0.625, 0.0625, 0.625, 0.125, 0.5937, 0.125, 0.5937, 0.0625, 0.6562, 0.1875, 0.6562, 0.25, 0.625, 0.25, 0.625, 0.1875, 0.6562, 0.75, 0.6562, 0.8125, 0.625, 0.8125, 0.625, 0.75, 0.6562, 0.4375, 0.6562, 0.5, 0.625, 0.5, 0.625, 0.4375, 0.6875, 0.9375, 0.6719, 1.0, 0.6562, 0.9375, 0.6875, 0.25, 0.6875, 0.3125, 0.6562, 0.3125, 0.6562, 0.25, 0.6719, 0.0, 0.6875, 0.0625, 0.6562, 0.0625, 0.6875, 0.875, 0.6875, 0.9375, 0.6562, 0.9375, 0.6562, 0.875, 0.7188, 0.5625, 0.7188, 0.625, 0.6875, 0.625, 0.6875, 0.5625, 0.7188, 0.375, 0.7188, 0.4375, 0.6875, 0.4375, 0.6875, 0.375, 0.75, 0.5, 0.75, 0.5625, 0.7188, 0.5625, 0.7188, 0.5, 0.7188, 0.5, 0.7188, 0.5625, 0.6875, 0.5625, 0.6875, 0.5, 0.7188, 0.6875, 0.7188, 0.75, 0.6875, 0.75, 0.6875, 0.6875, 0.75, 0.0625, 0.75, 0.125, 0.7188, 0.125, 0.7187, 0.0625, 0.6875, 0.1875, 0.6875, 0.25, 0.6562, 0.25, 0.6562, 0.1875, 0.7031, 0.0, 0.7187, 0.0625, 0.6875, 0.0625, 0.75, 0.875, 0.75, 0.9375, 0.7187, 0.9375, 0.7188, 0.875, 0.6875, 0.3125, 0.6875, 0.375, 0.6562, 0.375, 0.6562, 0.3125, 0.7188, 0.8125, 0.7188, 0.875, 0.6875, 0.875, 0.6875, 0.8125, 0.75, 0.125, 0.75, 0.1875, 0.7188, 0.1875, 0.7188, 0.125, 0.6875, 0.625, 0.6875, 0.6875, 0.6562, 0.6875, 0.6562, 0.625, 0.7188, 0.125, 0.7188, 0.1875, 0.6875, 0.1875, 0.6875, 0.125, 0.75, 0.3125, 0.75, 0.375, 0.7188, 0.375, 0.7188, 0.3125, 0.7188, 0.875, 0.7187, 0.9375, 0.6875, 0.9375, 0.6875, 0.875, 0.7187, 0.0625, 0.7188, 0.125, 0.6875, 0.125, 0.6875, 0.0625, 0.75, 0.6875, 0.75, 0.75, 0.7188, 0.75, 0.7188, 0.6875, 0.7188, 0.75, 0.7188, 0.8125, 0.6875, 0.8125, 0.6875, 0.75, 0.6875, 0.8125, 0.6875, 0.875, 0.6562, 0.875, 0.6562, 0.8125, 0.75, 0.8125, 0.75, 0.875, 0.7188, 0.875, 0.7188, 0.8125, 0.6875, 0.375, 0.6875, 0.4375, 0.6562, 0.4375, 0.6562, 0.375, 0.6875, 0.4375, 0.6875, 0.5, 0.6562, 0.5, 0.6562, 0.4375, 0.75, 0.375, 0.75, 0.4375, 0.7188, 0.4375, 0.7188, 0.375, 0.6875, 0.0625, 0.6875, 0.125, 0.6562, 0.125, 0.6562, 0.0625, 0.6875, 0.5, 0.6875, 0.5625, 0.6562, 0.5625, 0.6562, 0.5, 0.75, 0.5625, 0.75, 0.625, 0.7188, 0.625, 0.7188, 0.5625, 0.6875, 0.5625, 0.6875, 0.625, 0.6562, 0.625, 0.6562, 0.5625, 0.6562, 0.125, 0.6562, 0.1875, 0.625, 0.1875, 0.625, 0.125, 0.75, 0.625, 0.75, 0.6875, 0.7188, 0.6875, 0.7188, 0.625, 0.7188, 0.25, 0.7188, 0.3125, 0.6875, 0.3125, 0.6875, 0.25, 0.6875, 0.125, 0.6875, 0.1875, 0.6562, 0.1875, 0.6562, 0.125, 0.75, 0.1875, 0.75, 0.25, 0.7188, 0.25, 0.7188, 0.1875, 0.6562, 0.5, 0.6562, 0.5625, 0.625, 0.5625, 0.625, 0.5, 0.6875, 0.75, 0.6875, 0.8125, 0.6562, 0.8125, 0.6562, 0.75, 0.75, 0.9375, 0.7344, 1.0, 0.7187, 0.9375, 0.6562, 0.875, 0.6562, 0.9375, 0.625, 0.9375, 0.625, 0.875, 0.6875, 0.6875, 0.6875, 0.75, 0.6562, 0.75, 0.6562, 0.6875, 0.7344, 0.0, 0.75, 0.0625, 0.7187, 0.0625, 0.625, 0.4375, 0.625, 0.5, 0.5937, 0.5, 0.5937, 0.4375, 0.6562, 0.3125, 0.6562, 0.375, 0.625, 0.375, 0.625, 0.3125, 0.7188, 0.1875, 0.7188, 0.25, 0.6875, 0.25, 0.6875, 0.1875, 0.625, 0.6875, 0.625, 0.75, 0.5937, 0.75, 0.5937, 0.6875, 0.7187, 0.9375, 0.7031, 1.0, 0.6875, 0.9375, 0.75, 0.75, 0.75, 0.8125, 0.7188, 0.8125, 0.7188, 0.75, 0.6562, 0.8125, 0.6562, 0.875, 0.625, 0.875, 0.625, 0.8125, 0.6562, 0.6875, 0.6562, 0.75, 0.625, 0.75, 0.625, 0.6875, 0.75, 0.4375, 0.75, 0.5, 0.7188, 0.5, 0.7188, 0.4375, 0.6562, 0.0625, 0.6562, 0.125, 0.625, 0.125, 0.625, 0.0625, 0.6406, 0.0, 0.6562, 0.0625, 0.625, 0.0625, 0.75, 0.25, 0.75, 0.3125, 0.7188, 0.3125, 0.7188, 0.25, 0.6562, 0.25, 0.6562, 0.3125, 0.625, 0.3125, 0.625, 0.25, 0.625, 0.75, 0.625, 0.8125, 0.5937, 0.8125, 0.5937, 0.75, 0.7188, 0.3125, 0.7188, 0.375, 0.6875, 0.375, 0.6875, 0.3125, 0.625, 0.125, 0.625, 0.1875, 0.5937, 0.1875, 0.5937, 0.125, 0.6562, 0.375, 0.6562, 0.4375, 0.625, 0.4375, 0.625, 0.375, 0.7188, 0.4375, 0.7188, 0.5, 0.6875, 0.5, 0.6875, 0.4375, 0.625, 0.5, 0.625, 0.5625, 0.5937, 0.5625, 0.5937, 0.5, 0.6094, 0.0, 0.625, 0.0625, 0.5937, 0.0625, 0.7188, 0.625, 0.7188, 0.6875, 0.6875, 0.6875, 0.6875, 0.625, 0.625, 0.875, 0.625, 0.9375, 0.5937, 0.9375, 0.5937, 0.875, 0.5937, 0.1875, 0.5937, 0.25, 0.5625, 0.25, 0.5625, 0.1875, 0.5937, 0.3125, 0.5938, 0.375, 0.5625, 0.375, 0.5625, 0.3125, 0.5937, 0.875, 0.5937, 0.9375, 0.5625, 0.9375, 0.5625, 0.875, 0.5937, 0.5, 0.5937, 0.5625, 0.5625, 0.5625, 0.5625, 0.5, 0.5937, 0.0625, 0.5937, 0.125, 0.5625, 0.125, 0.5625, 0.0625, 0.5937, 0.8125, 0.5937, 0.875, 0.5625, 0.875, 0.5625, 0.8125, 0.5937, 0.25, 0.5937, 0.3125, 0.5625, 0.3125, 0.5625, 0.25, 0.5937, 0.9375, 0.5781, 1.0, 0.5625, 0.9375, 0.5937, 0.75, 0.5937, 0.8125, 0.5625, 0.8125, 0.5625, 0.75, 0.5937, 0.125, 0.5937, 0.1875, 0.5625, 0.1875, 0.5625, 0.125, 0.5937, 0.4375, 0.5937, 0.5, 0.5625, 0.5, 0.5625, 0.4375, 0.5937, 0.6875, 0.5937, 0.75, 0.5625, 0.75, 0.5625, 0.6875, 0.5938, 0.375, 0.5937, 0.4375, 0.5625, 0.4375, 0.5625, 0.375, 0.5937, 0.625, 0.5937, 0.6875, 0.5625, 0.6875, 0.5625, 0.625, 0.5781, 0.0, 0.5937, 0.0625, 0.5625, 0.0625, 0.5937, 0.5625, 0.5937, 0.625, 0.5625, 0.625, 0.5625, 0.5625, 0.5625, 0.4375, 0.5625, 0.5, 0.5312, 0.5, 0.5312, 0.4375, 0.5625, 0.6875, 0.5625, 0.75, 0.5312, 0.75, 0.5312, 0.6875, 0.5625, 0.375, 0.5625, 0.4375, 0.5312, 0.4375, 0.5312, 0.375, 0.5625, 0.625, 0.5625, 0.6875, 0.5312, 0.6875, 0.5312, 0.625, 0.5469, 0.0, 0.5625, 0.0625, 0.5312, 0.0625, 0.5625, 0.5625, 0.5625, 0.625, 0.5312, 0.625, 0.5312, 0.5625, 0.5625, 0.1875, 0.5625, 0.25, 0.5312, 0.25, 0.5312, 0.1875, 0.5625, 0.3125, 0.5625, 0.375, 0.5312, 0.375, 0.5312, 0.3125, 0.5625, 0.875, 0.5625, 0.9375, 0.5312, 0.9375, 0.5312, 0.875, 0.5625, 0.5, 0.5625, 0.5625, 0.5312, 0.5625, 0.5312, 0.5, 0.5625, 0.0625, 0.5625, 0.125, 0.5312, 0.125, 0.5312, 0.0625, 0.5625, 0.8125, 0.5625, 0.875, 0.5312, 0.875, 0.5312, 0.8125, 0.5625, 0.25, 0.5625, 0.3125, 0.5312, 0.3125, 0.5312, 0.25, 0.5625, 0.9375, 0.5469, 1.0, 0.5312, 0.9375, 0.5625, 0.75, 0.5625, 0.8125, 0.5312, 0.8125, 0.5312, 0.75, 0.5625, 0.125, 0.5625, 0.1875, 0.5312, 0.1875, 0.5312, 0.125, 0.5312, 0.875, 0.5312, 0.9375, 0.5, 0.9375, 0.5, 0.875, 0.5312, 0.5, 0.5312, 0.5625, 0.5, 0.5625, 0.5, 0.5, 0.5312, 0.0625, 0.5312, 0.125, 0.5, 0.125, 0.5, 0.0625, 0.5312, 0.8125, 0.5312, 0.875, 0.5, 0.875, 0.5, 0.8125, 0.5312, 0.25, 0.5312, 0.3125, 0.5, 0.3125, 0.5, 0.25, 0.5312, 0.9375, 0.5156, 1.0, 0.5, 0.9375, 0.5312, 0.75, 0.5312, 0.8125, 0.5, 0.8125, 0.5, 0.75, 0.5312, 0.125, 0.5312, 0.1875, 0.5, 0.1875, 0.5, 0.125, 0.5312, 0.4375, 0.5312, 0.5, 0.5, 0.5, 0.5, 0.4375, 0.5312, 0.6875, 0.5312, 0.75, 0.5, 0.75, 0.5, 0.6875, 0.5312, 0.375, 0.5312, 0.4375, 0.5, 0.4375, 0.5, 0.375, 0.5312, 0.625, 0.5312, 0.6875, 0.5, 0.6875, 0.5, 0.625, 0.5156, 0.0, 0.5312, 0.0625, 0.5, 0.0625, 0.5312, 0.5625, 0.5312, 0.625, 0.5, 0.625, 0.5, 0.5625, 0.5312, 0.1875, 0.5312, 0.25, 0.5, 0.25, 0.5, 0.1875, 0.5312, 0.3125, 0.5312, 0.375, 0.5, 0.375, 0.5, 0.3125, 0.5, 0.6875, 0.5, 0.75, 0.4687, 0.75, 0.4687, 0.6875, 0.5, 0.375, 0.5, 0.4375, 0.4687, 0.4375, 0.4687, 0.375, 0.5, 0.625, 0.5, 0.6875, 0.4687, 0.6875, 0.4687, 0.625, 0.4844, 0.0, 0.5, 0.0625, 0.4687, 0.0625, 0.5, 0.5625, 0.5, 0.625, 0.4687, 0.625, 0.4687, 0.5625, 0.5, 0.1875, 0.5, 0.25, 0.4687, 0.25, 0.4687, 0.1875, 0.5, 0.3125, 0.5, 0.375, 0.4687, 0.375, 0.4687, 0.3125, 0.5, 0.875, 0.5, 0.9375, 0.4687, 0.9375, 0.4687, 0.875, 0.5, 0.5, 0.5, 0.5625, 0.4687, 0.5625, 0.4687, 0.5, 0.5, 0.0625, 0.5, 0.125, 0.4687, 0.125, 0.4687, 0.0625, 0.5, 0.8125, 0.5, 0.875, 0.4687, 0.875, 0.4687, 0.8125, 0.5, 0.25, 0.5, 0.3125, 0.4687, 0.3125, 0.4687, 0.25, 0.5, 0.9375, 0.4844, 1.0, 0.4687, 0.9375, 0.5, 0.75, 0.5, 0.8125, 0.4687, 0.8125, 0.4687, 0.75, 0.5, 0.125, 0.5, 0.1875, 0.4687, 0.1875, 0.4687, 0.125, 0.5, 0.4375, 0.5, 0.5, 0.4687, 0.5, 0.4687, 0.4375, 0.4687, 0.5, 0.4687, 0.5625, 0.4375, 0.5625, 0.4375, 0.5, 0.4687, 0.0625, 0.4687, 0.125, 0.4375, 0.125, 0.4375, 0.0625, 0.4687, 0.8125, 0.4687, 0.875, 0.4375, 0.875, 0.4375, 0.8125, 0.4687, 0.25, 0.4687, 0.3125, 0.4375, 0.3125, 0.4375, 0.25, 0.4687, 0.9375, 0.4531, 1.0, 0.4375, 0.9375, 0.4687, 0.75, 0.4687, 0.8125, 0.4375, 0.8125, 0.4375, 0.75, 0.4687, 0.125, 0.4687, 0.1875, 0.4375, 0.1875, 0.4375, 0.125, 0.4687, 0.4375, 0.4687, 0.5, 0.4375, 0.5, 0.4375, 0.4375, 0.4687, 0.6875, 0.4687, 0.75, 0.4375, 0.75, 0.4375, 0.6875, 0.4687, 0.375, 0.4687, 0.4375, 0.4375, 0.4375, 0.4375, 0.375, 0.4687, 0.625, 0.4687, 0.6875, 0.4375, 0.6875, 0.4375, 0.625, 0.4531, 0.0, 0.4687, 0.0625, 0.4375, 0.0625, 0.4687, 0.5625, 0.4687, 0.625, 0.4375, 0.625, 0.4375, 0.5625, 0.4687, 0.1875, 0.4687, 0.25, 0.4375, 0.25, 0.4375, 0.1875, 0.4687, 0.3125, 0.4687, 0.375, 0.4375, 0.375, 0.4375, 0.3125, 0.4687, 0.875, 0.4687, 0.9375, 0.4375, 0.9375, 0.4375, 0.875, 0.4375, 0.375, 0.4375, 0.4375, 0.4062, 0.4375, 0.4062, 0.375, 0.4375, 0.625, 0.4375, 0.6875, 0.4062, 0.6875, 0.4062, 0.625, 0.4219, 0.0, 0.4375, 0.0625, 0.4062, 0.0625, 0.4375, 0.5625, 0.4375, 0.625, 0.4062, 0.625, 0.4062, 0.5625, 0.4375, 0.1875, 0.4375, 0.25, 0.4062, 0.25, 0.4062, 0.1875, 0.4375, 0.3125, 0.4375, 0.375, 0.4062, 0.375, 0.4062, 0.3125, 0.4375, 0.875, 0.4375, 0.9375, 0.4062, 0.9375, 0.4062, 0.875, 0.4375, 0.5, 0.4375, 0.5625, 0.4062, 0.5625, 0.4062, 0.5, 0.4375, 0.0625, 0.4375, 0.125, 0.4062, 0.125, 0.4062, 0.0625, 0.4375, 0.8125, 0.4375, 0.875, 0.4062, 0.875, 0.4062, 0.8125, 0.4375, 0.25, 0.4375, 0.3125, 0.4062, 0.3125, 0.4062, 0.25, 0.4375, 0.9375, 0.4219, 1.0, 0.4062, 0.9375, 0.4375, 0.75, 0.4375, 0.8125, 0.4062, 0.8125, 0.4062, 0.75, 0.4375, 0.125, 0.4375, 0.1875, 0.4062, 0.1875, 0.4062, 0.125, 0.4375, 0.4375, 0.4375, 0.5, 0.4062, 0.5, 0.4062, 0.4375, 0.4375, 0.6875, 0.4375, 0.75, 0.4062, 0.75, 0.4062, 0.6875, 0.4062, 0.0625, 0.4062, 0.125, 0.375, 0.125, 0.375, 0.0625, 0.4062, 0.8125, 0.4062, 0.875, 0.375, 0.875, 0.375, 0.8125, 0.4062, 0.25, 0.4062, 0.3125, 0.375, 0.3125, 0.375, 0.25, 0.4062, 0.9375, 0.3906, 1.0, 0.375, 0.9375, 0.4062, 0.75, 0.4062, 0.8125, 0.375, 0.8125, 0.375, 0.75, 0.4062, 0.125, 0.4062, 0.1875, 0.375, 0.1875, 0.375, 0.125, 0.4062, 0.4375, 0.4062, 0.5, 0.375, 0.5, 0.375, 0.4375, 0.4062, 0.6875, 0.4062, 0.75, 0.375, 0.75, 0.375, 0.6875, 0.4062, 0.375, 0.4062, 0.4375, 0.375, 0.4375, 0.375, 0.375, 0.4062, 0.625, 0.4062, 0.6875, 0.375, 0.6875, 0.375, 0.625, 0.3906, 0.0, 0.4062, 0.0625, 0.375, 0.0625, 0.4062, 0.5625, 0.4062, 0.625, 0.375, 0.625, 0.375, 0.5625, 0.4062, 0.1875, 0.4062, 0.25, 0.375, 0.25, 0.375, 0.1875, 0.4062, 0.3125, 0.4062, 0.375, 0.375, 0.375, 0.375, 0.3125, 0.4062, 0.875, 0.4062, 0.9375, 0.375, 0.9375, 0.375, 0.875, 0.4062, 0.5, 0.4062, 0.5625, 0.375, 0.5625, 0.375, 0.5, 0.375, 0.625, 0.375, 0.6875, 0.3437, 0.6875, 0.3437, 0.625, 0.3594, 0.0, 0.375, 0.0625, 0.3437, 0.0625, 0.375, 0.5625, 0.375, 0.625, 0.3437, 0.625, 0.3437, 0.5625, 0.375, 0.1875, 0.375, 0.25, 0.3437, 0.25, 0.3437, 0.1875, 0.375, 0.3125, 0.375, 0.375, 0.3437, 0.375, 0.3437, 0.3125, 0.375, 0.875, 0.375, 0.9375, 0.3437, 0.9375, 0.3437, 0.875, 0.375, 0.5, 0.375, 0.5625, 0.3437, 0.5625, 0.3437, 0.5, 0.375, 0.0625, 0.375, 0.125, 0.3437, 0.125, 0.3437, 0.0625, 0.375, 0.8125, 0.375, 0.875, 0.3437, 0.875, 0.3437, 0.8125, 0.375, 0.25, 0.375, 0.3125, 0.3437, 0.3125, 0.3437, 0.25, 0.375, 0.9375, 0.3594, 1.0, 0.3437, 0.9375, 0.375, 0.75, 0.375, 0.8125, 0.3437, 0.8125, 0.3437, 0.75, 0.375, 0.125, 0.375, 0.1875, 0.3437, 0.1875, 0.3437, 0.125, 0.375, 0.4375, 0.375, 0.5, 0.3437, 0.5, 0.3437, 0.4375, 0.375, 0.6875, 0.375, 0.75, 0.3437, 0.75, 0.3437, 0.6875, 0.375, 0.375, 0.375, 0.4375, 0.3437, 0.4375, 0.3437, 0.375, 0.3437, 0.25, 0.3437, 0.3125, 0.3125, 0.3125, 0.3125, 0.25, 0.3437, 0.9375, 0.3281, 1.0, 0.3125, 0.9375, 0.3437, 0.75, 0.3437, 0.8125, 0.3125, 0.8125, 0.3125, 0.75, 0.3437, 0.125, 0.3437, 0.1875, 0.3125, 0.1875, 0.3125, 0.125, 0.3437, 0.4375, 0.3437, 0.5, 0.3125, 0.5, 0.3125, 0.4375, 0.3437, 0.6875, 0.3437, 0.75, 0.3125, 0.75, 0.3125, 0.6875, 0.3437, 0.375, 0.3437, 0.4375, 0.3125, 0.4375, 0.3125, 0.375, 0.3437, 0.625, 0.3437, 0.6875, 0.3125, 0.6875, 0.3125, 0.625, 0.3281, 0.0, 0.3437, 0.0625, 0.3125, 0.0625, 0.3437, 0.5625, 0.3437, 0.625, 0.3125, 0.625, 0.3125, 0.5625, 0.3437, 0.1875, 0.3437, 0.25, 0.3125, 0.25, 0.3125, 0.1875, 0.3437, 0.3125, 0.3437, 0.375, 0.3125, 0.375, 0.3125, 0.3125, 0.3437, 0.875, 0.3437, 0.9375, 0.3125, 0.9375, 0.3125, 0.875, 0.3437, 0.5, 0.3437, 0.5625, 0.3125, 0.5625, 0.3125, 0.5, 0.3437, 0.0625, 0.3437, 0.125, 0.3125, 0.125, 0.3125, 0.0625, 0.3437, 0.8125, 0.3437, 0.875, 0.3125, 0.875, 0.3125, 0.8125, 0.2969, 0.0, 0.3125, 0.0625, 0.2812, 0.0625, 0.3125, 0.5625, 0.3125, 0.625, 0.2812, 0.625, 0.2812, 0.5625, 0.3125, 0.1875, 0.3125, 0.25, 0.2812, 0.25, 0.2812, 0.1875, 0.3125, 0.3125, 0.3125, 0.375, 0.2812, 0.375, 0.2812, 0.3125, 0.3125, 0.875, 0.3125, 0.9375, 0.2812, 0.9375, 0.2812, 0.875, 0.3125, 0.5, 0.3125, 0.5625, 0.2812, 0.5625, 0.2812, 0.5, 0.3125, 0.0625, 0.3125, 0.125, 0.2812, 0.125, 0.2812, 0.0625, 0.3125, 0.8125, 0.3125, 0.875, 0.2812, 0.875, 0.2812, 0.8125, 0.3125, 0.25, 0.3125, 0.3125, 0.2812, 0.3125, 0.2812, 0.25, 0.3125, 0.9375, 0.2969, 1.0, 0.2812, 0.9375, 0.3125, 0.75, 0.3125, 0.8125, 0.2812, 0.8125, 0.2812, 0.75, 0.3125, 0.125, 0.3125, 0.1875, 0.2812, 0.1875, 0.2812, 0.125, 0.3125, 0.4375, 0.3125, 0.5, 0.2812, 0.5, 0.2812, 0.4375, 0.3125, 0.6875, 0.3125, 0.75, 0.2812, 0.75, 0.2812, 0.6875, 0.3125, 0.375, 0.3125, 0.4375, 0.2812, 0.4375, 0.2812, 0.375, 0.3125, 0.625, 0.3125, 0.6875, 0.2812, 0.6875, 0.2812, 0.625, 0.2812, 0.75, 0.2812, 0.8125, 0.25, 0.8125, 0.25, 0.75, 0.2812, 0.125, 0.2812, 0.1875, 0.25, 0.1875, 0.25, 0.125, 0.2812, 0.4375, 0.2812, 0.5, 0.25, 0.5, 0.25, 0.4375, 0.2812, 0.6875, 0.2812, 0.75, 0.25, 0.75, 0.25, 0.6875, 0.2812, 0.375, 0.2812, 0.4375, 0.25, 0.4375, 0.25, 0.375, 0.2812, 0.625, 0.2812, 0.6875, 0.25, 0.6875, 0.25, 0.625, 0.2656, 0.0, 0.2812, 0.0625, 0.25, 0.0625, 0.2812, 0.5625, 0.2812, 0.625, 0.25, 0.625, 0.25, 0.5625, 0.2812, 0.1875, 0.2812, 0.25, 0.25, 0.25, 0.25, 0.1875, 0.2812, 0.3125, 0.2812, 0.375, 0.25, 0.375, 0.25, 0.3125, 0.2812, 0.875, 0.2812, 0.9375, 0.25, 0.9375, 0.25, 0.875, 0.2812, 0.5, 0.2812, 0.5625, 0.25, 0.5625, 0.25, 0.5, 0.2812, 0.0625, 0.2812, 0.125, 0.25, 0.125, 0.25, 0.0625, 0.2812, 0.8125, 0.2812, 0.875, 0.25, 0.875, 0.25, 0.8125, 0.2812, 0.25, 0.2812, 0.3125, 0.25, 0.3125, 0.25, 0.25, 0.2812, 0.9375, 0.2656, 1.0, 0.25, 0.9375, 0.25, 0.1875, 0.25, 0.25, 0.2187, 0.25, 0.2188, 0.1875, 0.25, 0.3125, 0.25, 0.375, 0.2188, 0.375, 0.2187, 0.3125, 0.25, 0.875, 0.25, 0.9375, 0.2188, 0.9375, 0.2188, 0.875, 0.25, 0.5, 0.25, 0.5625, 0.2187, 0.5625, 0.2187, 0.5, 0.25, 0.0625, 0.25, 0.125, 0.2188, 0.125, 0.2188, 0.0625, 0.25, 0.8125, 0.25, 0.875, 0.2188, 0.875, 0.2188, 0.8125, 0.25, 0.25, 0.25, 0.3125, 0.2187, 0.3125, 0.2187, 0.25, 0.25, 0.9375, 0.2344, 1.0, 0.2188, 0.9375, 0.25, 0.75, 0.25, 0.8125, 0.2188, 0.8125, 0.2187, 0.75, 0.25, 0.125, 0.25, 0.1875, 0.2188, 0.1875, 0.2188, 0.125, 0.25, 0.4375, 0.25, 0.5, 0.2187, 0.5, 0.2187, 0.4375, 0.25, 0.6875, 0.25, 0.75, 0.2187, 0.75, 0.2187, 0.6875, 0.25, 0.375, 0.25, 0.4375, 0.2187, 0.4375, 0.2188, 0.375, 0.25, 0.625, 0.25, 0.6875, 0.2187, 0.6875, 0.2188, 0.625, 0.2344, 0.0, 0.25, 0.0625, 0.2188, 0.0625, 0.25, 0.5625, 0.25, 0.625, 0.2188, 0.625, 0.2187, 0.5625, 0.2188, 0.125, 0.2188, 0.1875, 0.1875, 0.1875, 0.1875, 0.125, 0.2187, 0.4375, 0.2187, 0.5, 0.1875, 0.5, 0.1875, 0.4375, 0.2187, 0.6875, 0.2187, 0.75, 0.1875, 0.75, 0.1875, 0.6875, 0.2188, 0.375, 0.2187, 0.4375, 0.1875, 0.4375, 0.1875, 0.375, 0.2188, 0.625, 0.2187, 0.6875, 0.1875, 0.6875, 0.1875, 0.625, 0.2031, 0.0, 0.2188, 0.0625, 0.1875, 0.0625, 0.2187, 0.5625, 0.2188, 0.625, 0.1875, 0.625, 0.1875, 0.5625, 0.2188, 0.1875, 0.2187, 0.25, 0.1875, 0.25, 0.1875, 0.1875, 0.2187, 0.3125, 0.2188, 0.375, 0.1875, 0.375, 0.1875, 0.3125, 0.2188, 0.875, 0.2188, 0.9375, 0.1875, 0.9375, 0.1875, 0.875, 0.2187, 0.5, 0.2187, 0.5625, 0.1875, 0.5625, 0.1875, 0.5, 0.2188, 0.0625, 0.2188, 0.125, 0.1875, 0.125, 0.1875, 0.0625, 0.2188, 0.8125, 0.2188, 0.875, 0.1875, 0.875, 0.1875, 0.8125, 0.2187, 0.25, 0.2187, 0.3125, 0.1875, 0.3125, 0.1875, 0.25, 0.2188, 0.9375, 0.2031, 1.0, 0.1875, 0.9375, 0.2187, 0.75, 0.2188, 0.8125, 0.1875, 0.8125, 0.1875, 0.75, 0.1875, 0.3125, 0.1875, 0.375, 0.1563, 0.375, 0.1562, 0.3125, 0.1875, 0.875, 0.1875, 0.9375, 0.1563, 0.9375, 0.1563, 0.875, 0.1875, 0.5, 0.1875, 0.5625, 0.1562, 0.5625, 0.1562, 0.5, 0.1875, 0.0625, 0.1875, 0.125, 0.1563, 0.125, 0.1563, 0.0625, 0.1875, 0.8125, 0.1875, 0.875, 0.1563, 0.875, 0.1563, 0.8125, 0.1875, 0.25, 0.1875, 0.3125, 0.1562, 0.3125, 0.1563, 0.25, 0.1875, 0.9375, 0.1719, 1.0, 0.1563, 0.9375, 0.1875, 0.75, 0.1875, 0.8125, 0.1563, 0.8125, 0.1563, 0.75, 0.1875, 0.125, 0.1875, 0.1875, 0.1563, 0.1875, 0.1563, 0.125, 0.1875, 0.4375, 0.1875, 0.5, 0.1562, 0.5, 0.1562, 0.4375, 0.1875, 0.6875, 0.1875, 0.75, 0.1563, 0.75, 0.1562, 0.6875, 0.1875, 0.375, 0.1875, 0.4375, 0.1562, 0.4375, 0.1563, 0.375, 0.1875, 0.625, 0.1875, 0.6875, 0.1562, 0.6875, 0.1563, 0.625, 0.1719, 0.0, 0.1875, 0.0625, 0.1563, 0.0625, 0.1875, 0.5625, 0.1875, 0.625, 0.1563, 0.625, 0.1562, 0.5625, 0.1875, 0.1875, 0.1875, 0.25, 0.1563, 0.25, 0.1563, 0.1875, 0.1562, 0.4375, 0.1562, 0.5, 0.125, 0.5, 0.125, 0.4375, 0.1562, 0.6875, 0.1563, 0.75, 0.125, 0.75, 0.125, 0.6875, 0.1563, 0.375, 0.1562, 0.4375, 0.125, 0.4375, 0.125, 0.375, 0.1563, 0.625, 0.1562, 0.6875, 0.125, 0.6875, 0.125, 0.625, 0.1406, 0.0, 0.1563, 0.0625, 0.125, 0.0625, 0.1562, 0.5625, 0.1563, 0.625, 0.125, 0.625, 0.125, 0.5625, 0.1563, 0.1875, 0.1563, 0.25, 0.125, 0.25, 0.125, 0.1875, 0.1562, 0.3125, 0.1563, 0.375, 0.125, 0.375, 0.125, 0.3125, 0.1563, 0.875, 0.1563, 0.9375, 0.125, 0.9375, 0.125, 0.875, 0.1562, 0.5, 0.1562, 0.5625, 0.125, 0.5625, 0.125, 0.5, 0.1563, 0.0625, 0.1563, 0.125, 0.125, 0.125, 0.125, 0.0625, 0.1563, 0.8125, 0.1563, 0.875, 0.125, 0.875, 0.125, 0.8125, 0.1563, 0.25, 0.1562, 0.3125, 0.125, 0.3125, 0.125, 0.25, 0.1563, 0.9375, 0.1406, 1.0, 0.125, 0.9375, 0.1563, 0.75, 0.1563, 0.8125, 0.125, 0.8125, 0.125, 0.75, 0.1563, 0.125, 0.1563, 0.1875, 0.125, 0.1875, 0.125, 0.125, 0.125, 0.875, 0.125, 0.9375, 0.09375, 0.9375, 0.09375, 0.875, 0.125, 0.5, 0.125, 0.5625, 0.09375, 0.5625, 0.09375, 0.5, 0.125, 0.0625, 0.125, 0.125, 0.09375, 0.125, 0.09375, 0.0625, 0.125, 0.8125, 0.125, 0.875, 0.09375, 0.875, 0.09375, 0.8125, 0.125, 0.25, 0.125, 0.3125, 0.09375, 0.3125, 0.09375, 0.25, 0.125, 0.9375, 0.1094, 1.0, 0.09375, 0.9375, 0.125, 0.75, 0.125, 0.8125, 0.09375, 0.8125, 0.09375, 0.75, 0.125, 0.125, 0.125, 0.1875, 0.09375, 0.1875, 0.09375, 0.125, 0.125, 0.4375, 0.125, 0.5, 0.09375, 0.5, 0.09375, 0.4375, 0.125, 0.6875, 0.125, 0.75, 0.09375, 0.75, 0.09375, 0.6875, 0.125, 0.375, 0.125, 0.4375, 0.09375, 0.4375, 0.09375, 0.375, 0.125, 0.625, 0.125, 0.6875, 0.09375, 0.6875, 0.09375, 0.625, 0.1094, 0.0, 0.125, 0.0625, 0.09375, 0.0625, 0.125, 0.5625, 0.125, 0.625, 0.09375, 0.625, 0.09375, 0.5625, 0.125, 0.1875, 0.125, 0.25, 0.09375, 0.25, 0.09375, 0.1875, 0.125, 0.3125, 0.125, 0.375, 0.09375, 0.375, 0.09375, 0.3125, 0.09375, 0.6875, 0.09375, 0.75, 0.0625, 0.75, 0.0625, 0.6875, 0.09375, 0.375, 0.09375, 0.4375, 0.0625, 0.4375, 0.0625, 0.375, 0.09375, 0.625, 0.09375, 0.6875, 0.0625, 0.6875, 0.0625, 0.625, 0.07813, 0.0, 0.09375, 0.0625, 0.0625, 0.0625, 0.09375, 0.5625, 0.09375, 0.625, 0.0625, 0.625, 0.0625, 0.5625, 0.09375, 0.1875, 0.09375, 0.25, 0.0625, 0.25, 0.0625, 0.1875, 0.09375, 0.3125, 0.09375, 0.375, 0.0625, 0.375, 0.0625, 0.3125, 0.09375, 0.875, 0.09375, 0.9375, 0.0625, 0.9375, 0.0625, 0.875, 0.09375, 0.5, 0.09375, 0.5625, 0.0625, 0.5625, 0.0625, 0.5, 0.09375, 0.0625, 0.09375, 0.125, 0.0625, 0.125, 0.0625, 0.0625, 0.09375, 0.8125, 0.09375, 0.875, 0.0625, 0.875, 0.0625, 0.8125, 0.09375, 0.25, 0.09375, 0.3125, 0.0625, 0.3125, 0.0625, 0.25, 0.09375, 0.9375, 0.07813, 1.0, 0.0625, 0.9375, 0.09375, 0.75, 0.09375, 0.8125, 0.0625, 0.8125, 0.0625, 0.75, 0.09375, 0.125, 0.09375, 0.1875, 0.0625, 0.1875, 0.0625, 0.125, 0.09375, 0.4375, 0.09375, 0.5, 0.0625, 0.5, 0.0625, 0.4375, 0.0625, 0.5, 0.0625, 0.5625, 0.03125, 0.5625, 0.03125, 0.5, 0.0625, 0.0625, 0.0625, 0.125, 0.03125, 0.125, 0.03125, 0.0625, 0.0625, 0.8125, 0.0625, 0.875, 0.03125, 0.875, 0.03125, 0.8125, 0.0625, 0.25, 0.0625, 0.3125, 0.03125, 0.3125, 0.03125, 0.25, 0.0625, 0.9375, 0.04688, 1.0, 0.03125, 0.9375, 0.0625, 0.75, 0.0625, 0.8125, 0.03125, 0.8125, 0.03125, 0.75, 0.0625, 0.125, 0.0625, 0.1875, 0.03125, 0.1875, 0.03125, 0.125, 0.0625, 0.4375, 0.0625, 0.5, 0.03125, 0.5, 0.03125, 0.4375, 0.0625, 0.6875, 0.0625, 0.75, 0.03125, 0.75, 0.03125, 0.6875, 0.0625, 0.375, 0.0625, 0.4375, 0.03125, 0.4375, 0.03125, 0.375, 0.0625, 0.625, 0.0625, 0.6875, 0.03125, 0.6875, 0.03125, 0.625, 0.04688, 0.0, 0.0625, 0.0625, 0.03125, 0.0625, 0.0625, 0.5625, 0.0625, 0.625, 0.03125, 0.625, 0.03125, 0.5625, 0.0625, 0.1875, 0.0625, 0.25, 0.03125, 0.25, 0.03125, 0.1875, 0.0625, 0.3125, 0.0625, 0.375, 0.03125, 0.375, 0.03125, 0.3125, 0.0625, 0.875, 0.0625, 0.9375, 0.03125, 0.9375, 0.03125, 0.875, 0.03125, 0.375, 0.03125, 0.4375, 0.0, 0.4375, 5.96e-08, 0.375, 0.03125, 0.625, 0.03125, 0.6875, 0.0, 0.6875, 5.96e-08, 0.625, 0.01563, 0.0, 0.03125, 0.0625, 2.384e-07, 0.0625, 0.03125, 0.5625, 0.03125, 0.625, 5.96e-08, 0.625, 0.0, 0.5625, 0.03125, 0.1875, 0.03125, 0.25, 0.0, 0.25, 5.96e-08, 0.1875, 0.03125, 0.3125, 0.03125, 0.375, 5.96e-08, 0.375, 0.0, 0.3125, 0.03125, 0.875, 0.03125, 0.9375, 2.384e-07, 0.9375, 8.941e-08, 0.875, 0.03125, 0.5, 0.03125, 0.5625, 0.0, 0.5625, 0.0, 0.5, 0.03125, 0.0625, 0.03125, 0.125, 8.941e-08, 0.125, 2.384e-07, 0.0625, 0.03125, 0.8125, 0.03125, 0.875, 8.941e-08, 0.875, 5.96e-08, 0.8125, 0.03125, 0.25, 0.03125, 0.3125, 0.0, 0.3125, 0.0, 0.25, 0.03125, 0.9375, 0.01563, 1.0, 2.384e-07, 0.9375, 0.03125, 0.75, 0.03125, 0.8125, 5.96e-08, 0.8125, 0.0, 0.75, 0.03125, 0.125, 0.03125, 0.1875, 5.96e-08, 0.1875, 8.941e-08, 0.125, 0.03125, 0.4375, 0.03125, 0.5, 0.0, 0.5, 0.0, 0.4375, 0.03125, 0.6875, 0.03125, 0.75, 0.0, 0.75, 0.0, 0.6875, 1.0, 0.8125, 1.0, 0.875, 0.9688, 0.875, 0.9688, 0.8125, 1.0, 0.25, 1.0, 0.3125, 0.9688, 0.3125, 0.9688, 0.25, 1.0, 0.9375, 0.9844, 1.0, 0.9688, 0.9375, 1.0, 0.75, 1.0, 0.8125, 0.9688, 0.8125, 0.9688, 0.75, 1.0, 0.125, 1.0, 0.1875, 0.9688, 0.1875, 0.9688, 0.125, 1.0, 0.4375, 1.0, 0.5, 0.9688, 0.5, 0.9688, 0.4375, 1.0, 0.6875, 1.0, 0.75, 0.9688, 0.75, 0.9688, 0.6875, 1.0, 0.375, 1.0, 0.4375, 0.9688, 0.4375, 0.9688, 0.375, 1.0, 0.625, 1.0, 0.6875, 0.9688, 0.6875, 0.9688, 0.625, 0.9844, 0.0, 1.0, 0.0625, 0.9688, 0.0625, 1.0, 0.5625, 1.0, 0.625, 0.9688, 0.625, 0.9688, 0.5625, 1.0, 0.1875, 1.0, 0.25, 0.9688, 0.25, 0.9688, 0.1875, 1.0, 0.3125, 1.0, 0.375, 0.9688, 0.375, 0.9688, 0.3125, 1.0, 0.875, 1.0, 0.9375, 0.9688, 0.9375, 0.9688, 0.875, 1.0, 0.5, 1.0, 0.5625, 0.9688, 0.5625, 0.9688, 0.5, 1.0, 0.0625, 1.0, 0.125, 0.9688, 0.125, 0.9688, 0.0625, 0.9531, 0.0, 0.9688, 0.0625, 0.9375, 0.0625, 0.9688, 0.5625, 0.9688, 0.625, 0.9375, 0.625, 0.9375, 0.5625, 0.9688, 0.1875, 0.9688, 0.25, 0.9375, 0.25, 0.9375, 0.1875, 0.9688, 0.3125, 0.9688, 0.375, 0.9375, 0.375, 0.9375, 0.3125, 0.9688, 0.875, 0.9688, 0.9375, 0.9375, 0.9375, 0.9375, 0.875, 0.9688, 0.5, 0.9688, 0.5625, 0.9375, 0.5625, 0.9375, 0.5, 0.9688, 0.0625, 0.9688, 0.125, 0.9375, 0.125, 0.9375, 0.0625, 0.9688, 0.8125, 0.9688, 0.875, 0.9375, 0.875, 0.9375, 0.8125, 0.9688, 0.25, 0.9688, 0.3125, 0.9375, 0.3125, 0.9375, 0.25, 0.9688, 0.9375, 0.9531, 1.0, 0.9375, 0.9375, 0.9688, 0.75, 0.9688, 0.8125, 0.9375, 0.8125, 0.9375, 0.75, 0.9688, 0.125, 0.9688, 0.1875, 0.9375, 0.1875, 0.9375, 0.125, 0.9688, 0.4375, 0.9688, 0.5, 0.9375, 0.5, 0.9375, 0.4375, 0.9688, 0.6875, 0.9688, 0.75, 0.9375, 0.75, 0.9375, 0.6875, 0.9688, 0.375, 0.9688, 0.4375, 0.9375, 0.4375, 0.9375, 0.375, 0.9688, 0.625, 0.9688, 0.6875, 0.9375, 0.6875, 0.9375, 0.625, 0.9375, 0.9375, 0.9219, 1.0, 0.9063, 0.9375, 0.9375, 0.75, 0.9375, 0.8125, 0.9062, 0.8125, 0.9062, 0.75, 0.9375, 0.125, 0.9375, 0.1875, 0.9062, 0.1875, 0.9063, 0.125, 0.9375, 0.4375, 0.9375, 0.5, 0.9062, 0.5, 0.9062, 0.4375, 0.9375, 0.6875, 0.9375, 0.75, 0.9062, 0.75, 0.9062, 0.6875, 0.9375, 0.375, 0.9375, 0.4375, 0.9062, 0.4375, 0.9062, 0.375, 0.9375, 0.625, 0.9375, 0.6875, 0.9062, 0.6875, 0.9062, 0.625, 0.9219, 0.0, 0.9375, 0.0625, 0.9063, 0.0625, 0.9375, 0.5625, 0.9375, 0.625, 0.9062, 0.625, 0.9062, 0.5625, 0.9375, 0.1875, 0.9375, 0.25, 0.9062, 0.25, 0.9062, 0.1875, 0.9375, 0.3125, 0.9375, 0.375, 0.9062, 0.375, 0.9062, 0.3125, 0.9375, 0.875, 0.9375, 0.9375, 0.9063, 0.9375, 0.9063, 0.875, 0.9375, 0.5, 0.9375, 0.5625, 0.9062, 0.5625, 0.9062, 0.5, 0.9375, 0.0625, 0.9375, 0.125, 0.9063, 0.125, 0.9063, 0.0625, 0.9375, 0.8125, 0.9375, 0.875, 0.9063, 0.875, 0.9062, 0.8125, 0.9375, 0.25, 0.9375, 0.3125, 0.9062, 0.3125, 0.9062, 0.25, 0.9062, 0.5625, 0.9062, 0.625, 0.875, 0.625, 0.875, 0.5625, 0.9062, 0.1875, 0.9062, 0.25, 0.875, 0.25, 0.875, 0.1875, 0.9062, 0.3125, 0.9062, 0.375, 0.875, 0.375, 0.875, 0.3125, 0.9063, 0.875, 0.9063, 0.9375, 0.875, 0.9375, 0.875, 0.875, 0.9062, 0.5, 0.9062, 0.5625, 0.875, 0.5625, 0.875, 0.5, 0.9063, 0.0625, 0.9063, 0.125, 0.875, 0.125, 0.875, 0.0625, 0.9062, 0.8125, 0.9063, 0.875, 0.875, 0.875, 0.875, 0.8125, 0.9062, 0.25, 0.9062, 0.3125, 0.875, 0.3125, 0.875, 0.25, 0.9063, 0.9375, 0.8906, 1.0, 0.875, 0.9375, 0.9062, 0.75, 0.9062, 0.8125, 0.875, 0.8125, 0.875, 0.75, 0.9063, 0.125, 0.9062, 0.1875, 0.875, 0.1875, 0.875, 0.125, 0.9062, 0.4375, 0.9062, 0.5, 0.875, 0.5, 0.875, 0.4375, 0.9062, 0.6875, 0.9062, 0.75, 0.875, 0.75, 0.875, 0.6875, 0.9062, 0.375, 0.9062, 0.4375, 0.875, 0.4375, 0.875, 0.375, 0.9062, 0.625, 0.9062, 0.6875, 0.875, 0.6875, 0.875, 0.625, 0.8906, 0.0, 0.9063, 0.0625, 0.875, 0.0625, 0.875, 0.75, 0.875, 0.8125, 0.8438, 0.8125, 0.8438, 0.75, 0.875, 0.125, 0.875, 0.1875, 0.8438, 0.1875, 0.8438, 0.125, 0.875, 0.4375, 0.875, 0.5, 0.8438, 0.5, 0.8438, 0.4375, 0.875, 0.6875, 0.875, 0.75, 0.8438, 0.75, 0.8438, 0.6875, 0.875, 0.375, 0.875, 0.4375, 0.8438, 0.4375, 0.8438, 0.375, 0.875, 0.625, 0.875, 0.6875, 0.8438, 0.6875, 0.8438, 0.625, 0.8594, 0.0, 0.875, 0.0625, 0.8438, 0.0625, 0.875, 0.5625, 0.875, 0.625, 0.8438, 0.625, 0.8438, 0.5625, 0.875, 0.1875, 0.875, 0.25, 0.8438, 0.25, 0.8438, 0.1875, 0.875, 0.3125, 0.875, 0.375, 0.8438, 0.375, 0.8438, 0.3125, 0.875, 0.875, 0.875, 0.9375, 0.8438, 0.9375, 0.8438, 0.875, 0.875, 0.5, 0.875, 0.5625, 0.8438, 0.5625, 0.8438, 0.5, 0.875, 0.0625, 0.875, 0.125, 0.8438, 0.125, 0.8438, 0.0625, 0.875, 0.8125, 0.875, 0.875, 0.8438, 0.875, 0.8438, 0.8125, 0.875, 0.25, 0.875, 0.3125, 0.8438, 0.3125, 0.8438, 0.25, 0.875, 0.9375, 0.8594, 1.0, 0.8438, 0.9375, 0.8438, 0.1875, 0.8438, 0.25, 0.8125, 0.25, 0.8125, 0.1875, 0.8438, 0.3125, 0.8438, 0.375, 0.8125, 0.375, 0.8125, 0.3125, 0.8438, 0.875, 0.8438, 0.9375, 0.8125, 0.9375, 0.8125, 0.875, 0.8438, 0.5, 0.8438, 0.5625, 0.8125, 0.5625, 0.8125, 0.5, 0.8438, 0.0625, 0.8438, 0.125, 0.8125, 0.125, 0.8125, 0.0625, 0.8438, 0.8125, 0.8438, 0.875, 0.8125, 0.875, 0.8125, 0.8125, 0.8438, 0.25, 0.8438, 0.3125, 0.8125, 0.3125, 0.8125, 0.25, 0.8438, 0.9375, 0.8281, 1.0, 0.8125, 0.9375, 0.8438, 0.75, 0.8438, 0.8125, 0.8125, 0.8125, 0.8125, 0.75, 0.8438, 0.125, 0.8438, 0.1875, 0.8125, 0.1875, 0.8125, 0.125, 0.8438, 0.4375, 0.8438, 0.5, 0.8125, 0.5, 0.8125, 0.4375, 0.8438, 0.6875, 0.8438, 0.75, 0.8125, 0.75, 0.8125, 0.6875, 0.8438, 0.375, 0.8438, 0.4375, 0.8125, 0.4375, 0.8125, 0.375, 0.8438, 0.625, 0.8438, 0.6875, 0.8125, 0.6875, 0.8125, 0.625, 0.8281, 0.0, 0.8438, 0.0625, 0.8125, 0.0625, 0.8438, 0.5625, 0.8438, 0.625, 0.8125, 0.625, 0.8125, 0.5625, 0.8125, 0.125, 0.8125, 0.1875, 0.7812, 0.1875, 0.7812, 0.125, 0.8125, 0.4375, 0.8125, 0.5, 0.7812, 0.5, 0.7812, 0.4375, 0.8125, 0.6875, 0.8125, 0.75, 0.7812, 0.75, 0.7812, 0.6875, 0.8125, 0.375, 0.8125, 0.4375, 0.7812, 0.4375, 0.7812, 0.375, 0.8125, 0.625, 0.8125, 0.6875, 0.7812, 0.6875, 0.7812, 0.625, 0.7969, 0.0, 0.8125, 0.0625, 0.7812, 0.0625, 0.8125, 0.5625, 0.8125, 0.625, 0.7812, 0.625, 0.7812, 0.5625, 0.8125, 0.1875, 0.8125, 0.25, 0.7812, 0.25, 0.7812, 0.1875, 0.8125, 0.3125, 0.8125, 0.375, 0.7812, 0.375, 0.7812, 0.3125, 0.8125, 0.875, 0.8125, 0.9375, 0.7812, 0.9375, 0.7812, 0.875, 0.8125, 0.5, 0.8125, 0.5625, 0.7812, 0.5625, 0.7812, 0.5, 0.8125, 0.0625, 0.8125, 0.125, 0.7812, 0.125, 0.7812, 0.0625, 0.8125, 0.8125, 0.8125, 0.875, 0.7812, 0.875, 0.7812, 0.8125, 0.8125, 0.25, 0.8125, 0.3125, 0.7812, 0.3125, 0.7812, 0.25, 0.8125, 0.9375, 0.7969, 1.0, 0.7812, 0.9375, 0.8125, 0.75, 0.8125, 0.8125, 0.7812, 0.8125, 0.7812, 0.75, 0.7812, 0.3125, 0.7812, 0.375, 0.75, 0.375, 0.75, 0.3125, 0.7812, 0.875, 0.7812, 0.9375, 0.75, 0.9375, 0.75, 0.875, 0.7812, 0.5, 0.7812, 0.5625, 0.75, 0.5625, 0.75, 0.5, 0.7812, 0.0625, 0.7812, 0.125, 0.75, 0.125, 0.75, 0.0625, 0.7812, 0.8125, 0.7812, 0.875, 0.75, 0.875, 0.75, 0.8125, 0.7812, 0.25, 0.7812, 0.3125, 0.75, 0.3125, 0.75, 0.25, 0.7812, 0.9375, 0.7656, 1.0, 0.75, 0.9375, 0.7812, 0.75, 0.7812, 0.8125, 0.75, 0.8125, 0.75, 0.75, 0.7812, 0.125, 0.7812, 0.1875, 0.75, 0.1875, 0.75, 0.125, 0.7812, 0.4375, 0.7812, 0.5, 0.75, 0.5, 0.75, 0.4375, 0.7812, 0.6875, 0.7812, 0.75, 0.75, 0.75, 0.75, 0.6875, 0.7812, 0.375, 0.7812, 0.4375, 0.75, 0.4375, 0.75, 0.375, 0.7812, 0.625, 0.7812, 0.6875, 0.75, 0.6875, 0.75, 0.625, 0.7656, 0.0, 0.7812, 0.0625, 0.75, 0.0625, 0.7812, 0.5625, 0.7812, 0.625, 0.75, 0.625, 0.75, 0.5625, 0.7812, 0.1875, 0.7812, 0.25, 0.75, 0.25, 0.75, 0.1875])
me_cube.materials.append(mat_shields_main)
me_cube.materials.append(mat_shields_globe)
me_cube.use_remesh_preserve_volume = False
me_cube.use_remesh_preserve_attributes = False
me_cube.use_mirror_vertex_groups = False
me_cube.update()

# ---- objects
ob_cube = bpy.data.objects.new('Cube', me_cube)

# ---- transforms, parenting, visibility, modifiers, constraints
ob_cube.location = (0.0, 0.0, 0.0)
ob_cube.lock_rotations_4d = False
ob_cube.empty_display_type = 'ARROWS'
ob_cube.lineart.crease_threshold = 0.0

# ---- collection membership
col_collection.objects.link(ob_cube)

# ---- scene / render settings (as saved in the file)
scene.frame_start = 1; scene.frame_end = 250; scene.frame_set(1)
scene.render.engine = 'BLENDER_EEVEE_NEXT'
scene.cycles.use_denoising = False
scene.cycles.samples = 128
scene.cycles.sampling_pattern = 'TABULATED_SOBOL'
scene.cycles.use_adaptive_sampling = False
scene.cycles.use_light_tree = False
scene.view_settings.view_transform = 'Filmic'
bpy.context.view_layer.update()

# ---- added for rendering (the .blend has no active camera and no usable light): camera, sun
cam_auto = bpy.data.cameras.new('AutoCamera')
cam_auto.lens = 50.0
cam_auto.sensor_width = 36.0
cam_auto.clip_end = 1000.0
ob_auto_camera = bpy.data.objects.new('AutoCamera', cam_auto)
scene.collection.objects.link(ob_auto_camera)
ob_auto_camera.location = (5.25861, -6.31033, 6.47044)
ob_auto_camera.rotation_euler = (1.09748, -7.21219e-08, 0.694738)
scene.camera = ob_auto_camera
light_auto_sun = bpy.data.lights.new('AutoSun', 'SUN')
light_auto_sun.energy = 3.0
light_auto_sun.angle = 0.0523599
ob_auto_sun = bpy.data.objects.new('AutoSun', light_auto_sun)
scene.collection.objects.link(ob_auto_sun)
ob_auto_sun.rotation_euler = (0.872665, 0.174533, 0.523599)
bpy.context.view_layer.update()
